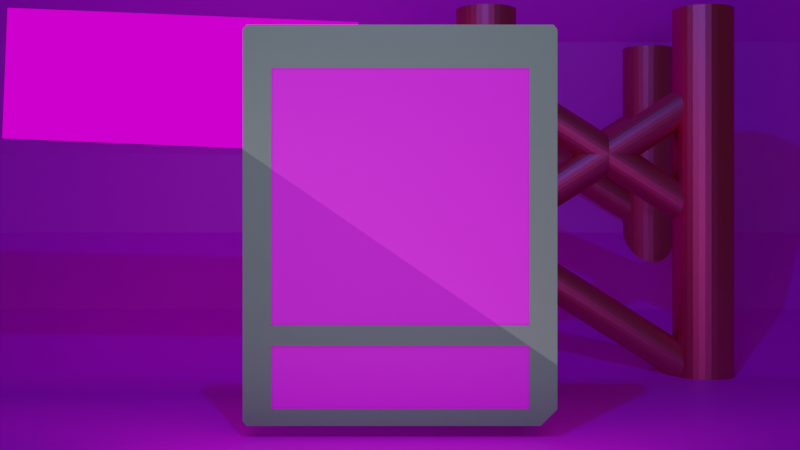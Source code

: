 # Source: carrd.blend  (saved by Blender 2.80.75; exported with 4.5.12 LTS)
import bpy
from mathutils import Matrix  # noqa: F401  (used for matrix-valued properties, if any)

bpy.ops.wm.read_factory_settings(use_empty=True)
scene = bpy.context.scene
scene.name = 'Scene'

# ---- collections
col_collection = bpy.data.collections.new('Collection'); scene.collection.children.link(col_collection)

# ---- images (referenced by path relative to the original .blend; pixels are not part of the script)
import os
ASSET_DIR = os.environ.get("B2B_ASSET_DIR", "")  # directory of the original .blend (textures are referenced by path, not embedded)
HERE = os.path.dirname(os.path.abspath(__file__))  # packed textures are extracted next to this script under _unpacked/

def load_image(name, relpath, width, height, colorspace="sRGB"):
    """Load a texture the original file referenced (path relative to the .blend, or extracted next to this script)."""
    p = next((c for c in (os.path.join(HERE, relpath), os.path.join(ASSET_DIR, relpath)) if relpath and os.path.exists(c)), "")
    if p:
        img = bpy.data.images.load(p, check_existing=True)
        img.name = name
    else:  # same state as the original file: an image datablock whose file is absent (Cycles renders it pink)
        img = bpy.data.images.new(name, width, height)
        img.source = "FILE"
        img.filepath = "//" + (relpath or name)
    img.colorspace_settings.name = colorspace
    return img
img_jasnake_p8_png = load_image('jasnake.p8.png', 'jasnake.p8.png', 1024, 1024, 'sRGB')

# ---- materials (node trees are filled in below, after node groups)
mat_material = bpy.data.materials.new('Material')
mat_material.alpha_threshold = 0.0
mat_material.diffuse_color = (0.2462, 0.2462, 0.2462, 1.0)
mat_material.line_color = (0.0, 0.0, 0.0, 1.0)
mat_cover = bpy.data.materials.new('cover')
mat_material_002 = bpy.data.materials.new('Material.002')
mat_material_003 = bpy.data.materials.new('Material.003')
mat_material_004 = bpy.data.materials.new('Material.004')
mat_material_005 = bpy.data.materials.new('Material.005')
mat_material_006 = bpy.data.materials.new('Material.006')
mat_material_007 = bpy.data.materials.new('Material.007')
mat_material_009 = bpy.data.materials.new('Material.009')
mat_material_014 = bpy.data.materials.new('Material.014')
mat_material_013 = bpy.data.materials.new('Material.013')
mat_material_012 = bpy.data.materials.new('Material.012')
mat_material_011 = bpy.data.materials.new('Material.011')
mat_material_010 = bpy.data.materials.new('Material.010')

# ---- material node trees
mat_material.use_nodes = True; mat_material.node_tree.nodes.clear()
_N = mat_material.node_tree.nodes; _L = mat_material.node_tree.links
n0 = _N.new('ShaderNodeOutputMaterial'); n0.name = 'Material Output'; n0.location = (300, 300)
n1 = _N.new('ShaderNodeBsdfPrincipled'); n1.name = 'Principled BSDF'; n1.location = (10, 300)
n1.distribution = 'GGX'
n1.subsurface_method = 'BURLEY'
n1.inputs[0].default_value = (0.1473, 0.1473, 0.1473, 1.0)
n1.inputs[2].default_value = 0.4
n1.inputs[3].default_value = 1.45
n1.inputs[27].default_value = (0.0, 0.0, 0.0, 1.0)
n1.inputs[28].default_value = 1.0
_L.new(n1.outputs[0], n0.inputs[0])
n0.is_active_output = True
mat_cover.use_nodes = True; mat_cover.node_tree.nodes.clear()
_N = mat_cover.node_tree.nodes; _L = mat_cover.node_tree.links
n0 = _N.new('ShaderNodeOutputMaterial'); n0.name = 'Material Output'; n0.location = (300, 300)
n1 = _N.new('ShaderNodeBsdfPrincipled'); n1.name = 'Principled BSDF'; n1.location = (10, 300)
n1.distribution = 'GGX'
n1.subsurface_method = 'BURLEY'
n1.inputs[3].default_value = 1.45
n1.inputs[27].default_value = (0.0, 0.0, 0.0, 1.0)
n1.inputs[28].default_value = 1.0
n2 = _N.new('ShaderNodeTexImage'); n2.name = 'Image Texture'; n2.location = (-280, 260)
n2.image = img_jasnake_p8_png
_L.new(n1.outputs[0], n0.inputs[0])
_L.new(n2.outputs[0], n1.inputs[0])
n0.is_active_output = True
mat_material_002.use_nodes = True; mat_material_002.node_tree.nodes.clear()
_N = mat_material_002.node_tree.nodes; _L = mat_material_002.node_tree.links
n0 = _N.new('ShaderNodeOutputMaterial'); n0.name = 'Material Output'; n0.location = (300, 300)
n1 = _N.new('ShaderNodeEmission'); n1.name = 'Emission'; n1.location = (10, 300)
n2 = _N.new('ShaderNodeTexImage'); n2.name = 'Image Texture'; n2.location = (-280, 260)
n2.image = img_jasnake_p8_png
_L.new(n1.outputs[0], n0.inputs[0])
_L.new(n2.outputs[0], n1.inputs[0])
n0.is_active_output = True
mat_material_003.use_nodes = True; mat_material_003.node_tree.nodes.clear()
_N = mat_material_003.node_tree.nodes; _L = mat_material_003.node_tree.links
n0 = _N.new('ShaderNodeOutputMaterial'); n0.name = 'Material Output'; n0.location = (300, 300)
n1 = _N.new('ShaderNodeBsdfPrincipled'); n1.name = 'Principled BSDF'; n1.location = (10, 300)
n1.distribution = 'GGX'
n1.subsurface_method = 'BURLEY'
n1.inputs[3].default_value = 1.45
n1.inputs[27].default_value = (0.0, 0.0, 0.0, 1.0)
n1.inputs[28].default_value = 1.0
_L.new(n1.outputs[0], n0.inputs[0])
n0.is_active_output = True
mat_material_004.use_nodes = True; mat_material_004.node_tree.nodes.clear()
_N = mat_material_004.node_tree.nodes; _L = mat_material_004.node_tree.links
n0 = _N.new('ShaderNodeOutputMaterial'); n0.name = 'Material Output'; n0.location = (300, 300)
n1 = _N.new('ShaderNodeBsdfAnisotropic'); n1.name = 'Glossy BSDF'; n1.location = (10, 300)
n1.distribution = 'BECKMANN'
n1.inputs[0].default_value = (0.8, 0.05849, 0.243, 1.0)
_L.new(n1.outputs[0], n0.inputs[0])
n0.is_active_output = True
mat_material_005.use_nodes = True; mat_material_005.node_tree.nodes.clear()
_N = mat_material_005.node_tree.nodes; _L = mat_material_005.node_tree.links
n0 = _N.new('ShaderNodeOutputMaterial'); n0.name = 'Material Output'; n0.location = (300, 300)
n1 = _N.new('ShaderNodeBsdfAnisotropic'); n1.name = 'Glossy BSDF'; n1.location = (10, 300)
n1.distribution = 'GGX'
n1.inputs[0].default_value = (0.8, 0.05849, 0.243, 1.0)
_L.new(n1.outputs[0], n0.inputs[0])
n0.is_active_output = True
mat_material_006.use_nodes = True; mat_material_006.node_tree.nodes.clear()
_N = mat_material_006.node_tree.nodes; _L = mat_material_006.node_tree.links
n0 = _N.new('ShaderNodeOutputMaterial'); n0.name = 'Material Output'; n0.location = (300, 300)
n1 = _N.new('ShaderNodeBsdfAnisotropic'); n1.name = 'Glossy BSDF'; n1.location = (10, 300)
n1.distribution = 'GGX'
n1.inputs[0].default_value = (0.8, 0.05849, 0.243, 1.0)
_L.new(n1.outputs[0], n0.inputs[0])
n0.is_active_output = True
mat_material_007.use_nodes = True; mat_material_007.node_tree.nodes.clear()
_N = mat_material_007.node_tree.nodes; _L = mat_material_007.node_tree.links
n0 = _N.new('ShaderNodeOutputMaterial'); n0.name = 'Material Output'; n0.location = (300, 300)
n1 = _N.new('ShaderNodeBsdfAnisotropic'); n1.name = 'Glossy BSDF'; n1.location = (10, 300)
n1.distribution = 'GGX'
n1.inputs[0].default_value = (0.8, 0.05849, 0.243, 1.0)
_L.new(n1.outputs[0], n0.inputs[0])
n0.is_active_output = True
mat_material_009.use_nodes = True; mat_material_009.node_tree.nodes.clear()
_N = mat_material_009.node_tree.nodes; _L = mat_material_009.node_tree.links
n0 = _N.new('ShaderNodeOutputMaterial'); n0.name = 'Material Output'; n0.location = (300, 300)
n1 = _N.new('ShaderNodeBsdfAnisotropic'); n1.name = 'Glossy BSDF'; n1.location = (10, 300)
n1.distribution = 'GGX'
n1.inputs[0].default_value = (0.8, 0.05849, 0.243, 1.0)
_L.new(n1.outputs[0], n0.inputs[0])
n0.is_active_output = True
mat_material_014.use_nodes = True; mat_material_014.node_tree.nodes.clear()
_N = mat_material_014.node_tree.nodes; _L = mat_material_014.node_tree.links
n0 = _N.new('ShaderNodeOutputMaterial'); n0.name = 'Material Output'; n0.location = (300, 300)
n1 = _N.new('ShaderNodeBsdfAnisotropic'); n1.name = 'Glossy BSDF'; n1.location = (10, 300)
n1.distribution = 'GGX'
n1.inputs[0].default_value = (0.8, 0.05849, 0.243, 1.0)
_L.new(n1.outputs[0], n0.inputs[0])
n0.is_active_output = True
mat_material_013.use_nodes = True; mat_material_013.node_tree.nodes.clear()
_N = mat_material_013.node_tree.nodes; _L = mat_material_013.node_tree.links
n0 = _N.new('ShaderNodeOutputMaterial'); n0.name = 'Material Output'; n0.location = (300, 300)
n1 = _N.new('ShaderNodeBsdfAnisotropic'); n1.name = 'Glossy BSDF'; n1.location = (10, 300)
n1.distribution = 'GGX'
n1.inputs[0].default_value = (0.8, 0.05849, 0.243, 1.0)
_L.new(n1.outputs[0], n0.inputs[0])
n0.is_active_output = True
mat_material_012.use_nodes = True; mat_material_012.node_tree.nodes.clear()
_N = mat_material_012.node_tree.nodes; _L = mat_material_012.node_tree.links
n0 = _N.new('ShaderNodeOutputMaterial'); n0.name = 'Material Output'; n0.location = (300, 300)
n1 = _N.new('ShaderNodeBsdfAnisotropic'); n1.name = 'Glossy BSDF'; n1.location = (10, 300)
n1.distribution = 'GGX'
n1.inputs[0].default_value = (0.8, 0.05849, 0.243, 1.0)
_L.new(n1.outputs[0], n0.inputs[0])
n0.is_active_output = True
mat_material_011.use_nodes = True; mat_material_011.node_tree.nodes.clear()
_N = mat_material_011.node_tree.nodes; _L = mat_material_011.node_tree.links
n0 = _N.new('ShaderNodeOutputMaterial'); n0.name = 'Material Output'; n0.location = (300, 300)
n1 = _N.new('ShaderNodeBsdfAnisotropic'); n1.name = 'Glossy BSDF'; n1.location = (10, 300)
n1.distribution = 'GGX'
n1.inputs[0].default_value = (0.8, 0.05849, 0.243, 1.0)
_L.new(n1.outputs[0], n0.inputs[0])
n0.is_active_output = True
mat_material_010.use_nodes = True; mat_material_010.node_tree.nodes.clear()
_N = mat_material_010.node_tree.nodes; _L = mat_material_010.node_tree.links
n0 = _N.new('ShaderNodeOutputMaterial'); n0.name = 'Material Output'; n0.location = (300, 300)
n1 = _N.new('ShaderNodeBsdfAnisotropic'); n1.name = 'Glossy BSDF'; n1.location = (10, 300)
n1.distribution = 'GGX'
n1.inputs[0].default_value = (0.8, 0.05849, 0.243, 1.0)
_L.new(n1.outputs[0], n0.inputs[0])
n0.is_active_output = True

# ---- world
world_world = bpy.data.worlds.new('World'); scene.world = world_world
world_world.use_nodes = True; world_world.node_tree.nodes.clear()
_N = world_world.node_tree.nodes; _L = world_world.node_tree.links
n0 = _N.new('ShaderNodeOutputWorld'); n0.name = 'World Output'; n0.location = (300, 300)
n1 = _N.new('ShaderNodeBackground'); n1.name = 'Background'; n1.location = (10, 300)
n1.inputs[0].default_value = (0.05088, 0.05088, 0.05088, 1.0)
_L.new(n1.outputs[0], n0.inputs[0])
n0.is_active_output = True
world_world.color = (0.05088, 0.05088, 0.05088)
world_world.use_sun_shadow = False
world_world.sun_shadow_jitter_overblur = 0.0

# ---- cameras
cam_camera = bpy.data.cameras.new('Camera')
cam_camera.clip_end = 100.0
cam_camera.ortho_scale = 7.314

# ---- lights
light_light = bpy.data.lights.new('Light', 'POINT')
light_light.color = (0.03131, 0.5714, 1.0)
light_light.transmission_factor = 0.0
light_light.energy = 1000.0
light_light.shadow_soft_size = 0.1
light_light.shadow_maximum_resolution = 0.006
light_light.use_absolute_resolution = True
light_light_001 = bpy.data.lights.new('Light.001', 'POINT')
light_light_001.color = (0.23, 1.0, 0.4238)
light_light_001.transmission_factor = 0.0
light_light_001.energy = 1000.0
light_light_001.shadow_soft_size = 0.1
light_light_001.shadow_maximum_resolution = 0.006
light_light_001.use_absolute_resolution = True
light_light_002 = bpy.data.lights.new('Light.002', 'POINT')
light_light_002.color = (0.08017, 0.4838, 1.0)
light_light_002.transmission_factor = 0.0
light_light_002.energy = 1000.0
light_light_002.shadow_soft_size = 0.1
light_light_002.shadow_maximum_resolution = 0.006
light_light_002.use_absolute_resolution = True
light_area = bpy.data.lights.new('Area', 'AREA')
light_area.specular_factor = 0.6848
light_area.transmission_factor = 0.0
light_area.energy = 67.39
light_area.shadow_soft_size = 0.7658
light_area.shadow_maximum_resolution = 0.006
light_area.use_absolute_resolution = True
light_area.size = 0.7658
light_area.size_y = 1.0
light_area_001 = bpy.data.lights.new('Area.001', 'AREA')
light_area_001.specular_factor = 0.6848
light_area_001.transmission_factor = 0.0
light_area_001.energy = 67.39
light_area_001.shadow_soft_size = 0.7658
light_area_001.shadow_maximum_resolution = 0.006
light_area_001.use_absolute_resolution = True
light_area_001.size = 0.7658
light_area_001.size_y = 1.0

# ---- meshes
me_cube = bpy.data.meshes.new('Cube')
me_cube.from_pydata([(-0.8189, 1.0, -1.0), (-0.8189, -1.0, 1.0), (-0.8189, -1.0, -1.0), (-0.8189, 1.0, 1.0), (0.8228, -1.0, -1.0), (0.8228, 1.0, 1.0), (0.8228, 1.0, -1.0), (0.8228, -1.0, 1.0), (-1.0, 0.784, -1.0), (1.0, 0.784, 1.0), (-1.0, 0.784, 1.0), (1.0, 0.784, -1.0), (-0.8189, 0.784, -1.0), (-0.8189, 0.784, 1.0), (0.8228, 0.784, 1.0), (0.8228, 0.784, -1.0), (-1.0, -0.6001, -1.0), (1.0, -0.6001, 1.0), (-0.8189, -0.6001, -1.0), (-0.8189, -0.6001, 1.0), (0.8228, -0.6001, 1.0), (0.8228, -0.6001, -1.0), (-1.0, -0.6001, 1.0), (1.0, -0.6001, -1.0), (-1.0, -0.917, -1.0), (1.0, -0.917, 1.0), (-0.8189, -0.917, -1.0), (-0.8189, -0.917, 1.0), (0.8228, -0.917, 1.0), (0.8228, -0.917, -1.0), (-1.0, -0.917, 1.0), (1.0, -0.917, -1.0), (0.8927, -1.0, 1.0), (1.0, -0.917, 1.0), (1.0, -0.917, -1.0), (0.8927, -1.0, -1.0), (-1.0, -0.4998, 1.0), (1.0, -0.4998, -1.0), (-1.0, -0.4998, -1.0), (1.0, -0.4998, 1.0), (-0.8189, -0.4998, -1.0), (-0.8189, -0.4998, 1.0), (0.8228, -0.4998, 1.0), (0.8228, -0.4998, -1.0), (-0.8189, 0.784, 0.8839), (0.8228, 0.784, 0.8839), (-0.8189, -0.6001, 0.8839), (0.8228, -0.6001, 0.8839), (-0.8189, -0.917, 0.8839), (0.8228, -0.917, 0.8839), (-0.8189, -0.4998, 0.8839), (0.8228, -0.4998, 0.8839), (-0.9601, -1.0, -0.5595), (-0.9601, -1.0, 0.5595), (-0.8588, -1.0, 0.5595), (-0.8588, -1.0, -0.5595), (-0.9601, -0.973, -0.5595), (-0.9601, -0.973, 0.5595), (-0.8588, -0.973, 0.5595), (-0.8588, -0.973, -0.5595), (0.8228, -1.0, 0.6361), (-0.8189, -1.0, 0.6361), (-0.8189, -1.0, -0.6361), (0.8228, -1.0, -0.6361), (0.8228, -0.9507, 0.6361), (-0.8189, -0.9507, 0.6361), (-0.8189, -0.9507, -0.6361), (0.8228, -0.9507, -0.6361), (0.8228, -0.9186, 0.6361), (-0.8189, -0.9186, 0.6361), (-0.8189, -0.9186, -0.6361), (0.8228, -0.9186, -0.6361), (0.8228, -0.9186, 0.111), (-0.8189, -0.9186, 0.111), (-0.8189, -0.9186, -0.111), (0.8228, -0.9186, -0.111), (0.8228, -0.9821, 0.111), (-0.8189, -0.9821, 0.111), (-0.8189, -0.9821, -0.111), (0.8228, -0.9821, -0.111), (1.0, 0.9757, 1.0), (0.9757, 1.0, 1.0), (0.9757, 1.0, -1.0), (1.0, 0.9757, -1.0), (-0.9757, 1.0, 1.0), (-1.0, 0.9757, 1.0), (-1.0, 0.9757, -1.0), (-0.9757, 1.0, -1.0), (-1.0, -0.9757, 1.0), (-0.9757, -1.0, 0.7318), (-0.9757, -1.0, 1.0), (-0.9757, -1.0, -0.7318), (-1.0, -0.9757, -1.0), (-0.9757, -1.0, -1.0), (-0.8189, -0.4998, -0.8269), (-0.8189, -0.6001, -0.8269), (0.8228, -0.4998, -0.8269), (0.8228, -0.6001, -0.8269), (-0.8189, -0.917, -0.8269), (0.8228, -0.917, -0.8269), (-1.0, -0.8663, 1.0), (-1.0, -0.8135, 1.0), (-1.0, -0.7607, 1.0), (-1.0, -0.7079, 1.0), (-1.0, -0.6551, 1.0), (1.0, -0.8663, -1.0), (1.0, -0.8135, -1.0), (1.0, -0.7607, -1.0), (1.0, -0.7079, -1.0), (1.0, -0.6551, -1.0), (-1.0, -0.6551, -1.0), (-1.0, -0.7079, -1.0), (-1.0, -0.7607, -1.0), (-1.0, -0.8135, -1.0), (-1.0, -0.8663, -1.0), (1.0, -0.6551, 1.0), (1.0, -0.7079, 1.0), (1.0, -0.7607, 1.0), (1.0, -0.8135, 1.0), (1.0, -0.8663, 1.0), (-0.8189, -0.6551, -1.0), (-0.8189, -0.7079, -1.0), (-0.8189, -0.7607, -1.0), (-0.8189, -0.8135, -1.0), (-0.8189, -0.8663, -1.0), (-0.8189, -0.6551, 1.0), (-0.8189, -0.7079, 1.0), (-0.8189, -0.7607, 1.0), (-0.8189, -0.8135, 1.0), (-0.8189, -0.8663, 1.0), (0.8228, -0.6551, 1.0), (0.8228, -0.7079, 1.0), (0.8228, -0.7607, 1.0), (0.8228, -0.8135, 1.0), (0.8228, -0.8663, 1.0), (0.8228, -0.6551, -1.0), (0.8228, -0.7079, -1.0), (0.8228, -0.7607, -1.0), (0.8228, -0.8135, -1.0), (0.8228, -0.8663, -1.0), (-0.8189, -0.6551, 0.8839), (-0.8189, -0.7079, 0.8839), (-0.8189, -0.7607, 0.8839), (-0.8189, -0.8135, 0.8839), (-0.8189, -0.8663, 0.8839), (0.8228, -0.6551, 0.8839), (0.8228, -0.7079, 0.8839), (0.8228, -0.7607, 0.8839), (0.8228, -0.8135, 0.8839), (0.8228, -0.8663, 0.8839), (-0.8189, -0.6551, -0.8269), (-0.8189, -0.7079, -0.8269), (-0.8189, -0.7607, -0.8269), (-0.8189, -0.8135, -0.8269), (-0.8189, -0.8663, -0.8269), (0.8228, -0.6551, -0.8269), (0.8228, -0.7079, -0.8269), (0.8228, -0.7607, -0.8269), (0.8228, -0.8135, -0.8269), (0.8228, -0.8663, -0.8269), (-1.0, -0.8617, -0.9432), (-1.0, -0.9096, -0.9432), (-1.0, -0.9096, 0.9432), (-1.0, -0.8617, 0.9432), (-1.0, -0.8119, 0.9432), (-1.0, -0.7621, 0.9432), (-1.0, -0.7123, 0.9432), (-1.0, -0.6625, 0.9432), (-1.0, -0.6625, -0.9432), (-1.0, -0.7123, -0.9432), (-1.0, -0.7621, -0.9432), (-1.0, -0.8119, -0.9432), (-0.9902, -0.8617, -0.9432), (-0.9902, -0.9096, -0.9432), (-0.9902, -0.9096, 0.9432), (-0.9902, -0.8617, 0.9432), (-0.9902, -0.8119, 0.9432), (-0.9902, -0.7621, 0.9432), (-0.9902, -0.7123, 0.9432), (-0.9902, -0.6625, 0.9432), (-0.9902, -0.6625, -0.9432), (-0.9902, -0.7123, -0.9432), (-0.9902, -0.7621, -0.9432), (-0.9902, -0.8119, -0.9432)], [], [(92, 88, 30, 24), (24, 26, 2, 93, 92), (3, 84, 85, 10, 13), (25, 28, 7, 32, 33), (80, 81, 5, 14, 9), (8, 10, 85, 86), (91, 93, 2, 55, 52), (7, 1, 61, 60), (28, 27, 1, 7), (29, 31, 34, 35, 4), (31, 25, 33, 34), (0, 3, 5, 6), (26, 29, 4, 2), (0, 6, 15, 12), (6, 82, 83, 11, 15), (5, 3, 13, 14), (89, 91, 52, 53), (6, 5, 81, 82), (87, 84, 3, 0), (38, 36, 10, 8), (86, 87, 0, 12, 8), (110, 104, 22, 16), (139, 29, 99, 159), (39, 42, 20, 17), (42, 41, 19, 20), (38, 40, 18, 16), (37, 39, 17, 23), (43, 37, 23, 21), (41, 36, 22, 19), (1, 90, 89, 53, 54), (29, 26, 98, 99), (119, 134, 28, 25), (20, 19, 46, 47), (114, 124, 26, 24), (105, 119, 25, 31), (139, 105, 31, 29), (129, 100, 30, 27), (32, 35, 34, 33), (35, 32, 7, 4), (13, 10, 36, 41), (15, 11, 37, 43), (11, 9, 39, 37), (8, 12, 40, 38), (13, 41, 50, 44), (9, 14, 42, 39), (12, 15, 43, 40), (16, 22, 36, 38), (149, 144, 48, 49), (45, 44, 50, 51), (130, 20, 47, 145), (41, 42, 51, 50), (14, 13, 44, 45), (42, 14, 45, 51), (129, 27, 48, 144), (27, 28, 49, 48), (52, 55, 59, 56), (27, 30, 88, 90, 1), (2, 1, 54, 55), (59, 58, 57, 56), (53, 52, 56, 57), (55, 54, 58, 59), (54, 53, 57, 58), (61, 62, 66, 65), (4, 7, 60, 63), (2, 4, 63, 62), (1, 2, 62, 61), (66, 67, 71, 70), (62, 63, 67, 66), (60, 61, 65, 64), (63, 60, 64, 67), (71, 68, 72, 75), (64, 65, 69, 68), (67, 64, 68, 71), (65, 66, 70, 69), (74, 75, 79, 78), (69, 70, 74, 73), (70, 71, 75, 74), (68, 69, 73, 72), (79, 76, 77, 78), (72, 73, 77, 76), (75, 72, 76, 79), (73, 74, 78, 77), (88, 89, 90), (91, 92, 93), (80, 83, 82, 81), (91, 89, 88, 92), (84, 87, 86, 85), (83, 80, 9, 11), (94, 96, 97, 95), (154, 159, 99, 98), (40, 43, 96, 94), (18, 40, 94, 95), (120, 18, 95, 150), (43, 21, 97, 96), (26, 124, 154, 98), (124, 123, 153, 154), (123, 122, 152, 153), (122, 121, 151, 152), (121, 120, 150, 151), (95, 97, 155, 150), (150, 155, 156, 151), (151, 156, 157, 152), (152, 157, 158, 153), (153, 158, 159, 154), (19, 125, 140, 46), (125, 126, 141, 140), (126, 127, 142, 141), (127, 128, 143, 142), (128, 129, 144, 143), (28, 134, 149, 49), (134, 133, 148, 149), (133, 132, 147, 148), (132, 131, 146, 147), (131, 130, 145, 146), (47, 46, 140, 145), (145, 140, 141, 146), (146, 141, 142, 147), (147, 142, 143, 148), (148, 143, 144, 149), (19, 22, 104, 125), (125, 104, 103, 126), (126, 103, 102, 127), (127, 102, 101, 128), (128, 101, 100, 129), (21, 23, 109, 135), (135, 109, 108, 136), (136, 108, 107, 137), (137, 107, 106, 138), (138, 106, 105, 139), (23, 17, 115, 109), (109, 115, 116, 108), (108, 116, 117, 107), (107, 117, 118, 106), (106, 118, 119, 105), (16, 18, 120, 110), (110, 120, 121, 111), (111, 121, 122, 112), (112, 122, 123, 113), (113, 123, 124, 114), (17, 20, 130, 115), (115, 130, 131, 116), (116, 131, 132, 117), (117, 132, 133, 118), (118, 133, 134, 119), (21, 135, 155, 97), (135, 136, 156, 155), (136, 137, 157, 156), (137, 138, 158, 157), (138, 139, 159, 158), (24, 30, 162, 161), (114, 100, 101, 113), (101, 102, 165, 164), (112, 102, 103, 111), (102, 112, 170, 165), (161, 162, 174, 173), (167, 168, 180, 179), (166, 167, 179, 178), (111, 103, 166, 169), (100, 114, 160, 163), (112, 113, 171, 170), (114, 24, 161, 160), (104, 110, 168, 167), (30, 100, 163, 162), (113, 101, 164, 171), (103, 104, 167, 166), (110, 111, 169, 168), (173, 174, 175, 172), (183, 176, 177, 182), (181, 178, 179, 180), (171, 164, 176, 183), (168, 169, 181, 180), (162, 163, 175, 174), (165, 170, 182, 177), (170, 171, 183, 182), (164, 165, 177, 176), (169, 166, 178, 181), (160, 161, 173, 172), (163, 160, 172, 175)])
me_cube.polygons.foreach_set('material_index', [0, 0, 0, 0, 0, 0, 0, 0, 0, 0, 0, 0, 0, 0, 0, 0, 0, 0, 0, 0, 0, 0, 0, 0, 0, 0, 0, 0, 0, 0, 0, 0, 0, 0, 0, 0, 0, 0, 0, 0, 0, 0, 0, 0, 0, 0, 0, 1, 1, 0, 0, 0, 0, 0, 0, 0, 0, 0, 0, 0, 0, 0, 0, 0, 0, 0, 0, 0, 0, 0, 0, 0, 0, 0, 0, 0, 0, 0, 0, 0, 0, 0, 0, 0, 0, 0, 0, 0, 0, 0, 0, 0, 0, 0, 0, 0, 0, 0, 0, 0, 0, 0, 0, 0, 0, 0, 0, 0, 0, 0, 0, 0, 0, 0, 1, 1, 1, 1, 1, 0, 0, 0, 0, 0, 0, 0, 0, 0, 0, 0, 0, 0, 0, 0, 0, 0, 0, 0, 0, 0, 0, 0, 0, 0, 0, 0, 0, 0, 0, 0, 0, 0, 0, 0, 0, 0, 0, 0, 0, 0, 0, 0, 0, 0, 0, 0, 0, 0, 0, 0, 0, 0, 0, 0, 0, 0, 0, 0])
_uv = me_cube.uv_layers.new(name='UVMap')
_uv.uv.foreach_set('vector', [0.9778, 0.3398, 0.9778, 0.0, 0.9877, 0.0, 0.9877, 0.3398, 0.3241, 0.6795, 0.3241, 0.6488, 0.3381, 0.6488, 0.3381, 0.6754, 0.334, 0.6795, 0.6457, 0.0, 0.6722, 0.0, 0.6763, 0.004126, 0.6763, 0.0367, 0.6457, 0.0367, 0.3381, 0.3257, 0.3681, 0.3257, 0.3681, 0.3398, 0.3563, 0.3398, 0.3381, 0.3257, 0.3381, 0.004126, 0.3422, 2.025e-08, 0.3681, 2.025e-08, 0.3681, 0.0367, 0.3381, 0.0367, 0.9111, 0.6795, 0.9111, 0.3398, 0.9435, 0.3398, 0.9435, 0.6795, 1.0, 0.634, 1.0, 0.6795, 0.9735, 0.6795, 0.9802, 0.6047, 0.9974, 0.6047, 0.2481, 0.9584, 0.2481, 0.6795, 0.3096, 0.6795, 0.3096, 0.9584, 0.3681, 0.3257, 0.6457, 0.3257, 0.6457, 0.3398, 0.3681, 0.3398, 0.3241, 0.3699, 0.3241, 0.3398, 0.3241, 0.3398, 0.3381, 0.358, 0.3381, 0.3699, 0.0, 0.0, 0.0, 0.0, 0.0, 0.0, 0.0, 0.0, 0.03062, 0.3398, 0.03062, 1.114e-07, 0.3082, 0.0, 0.3082, 0.3398, 0.3241, 0.6488, 0.3241, 0.3699, 0.3381, 0.3699, 0.3381, 0.6488, 0.0, 0.6488, 0.0, 0.3699, 0.03653, 0.3699, 0.03653, 0.6488, 0.0, 0.3699, 0.0, 0.3439, 0.004106, 0.3398, 0.03653, 0.3398, 0.03653, 0.3699, 0.3681, 2.025e-08, 0.6457, 0.0, 0.6457, 0.0367, 0.3681, 0.0367, 1.0, 0.3853, 1.0, 0.634, 0.9974, 0.6047, 0.9974, 0.4146, 0.3082, 0.3398, 0.3082, 0.0, 0.334, 0.0, 0.334, 0.3398, 0.004106, 0.3398, 0.004106, 1.215e-07, 0.03062, 1.114e-07, 0.03062, 0.3398, 0.6941, 0.6795, 0.6941, 0.3398, 0.9111, 0.3398, 0.9111, 0.6795, 0.004106, 0.6795, 0.0, 0.6754, 0.0, 0.6488, 0.03653, 0.6488, 0.03653, 0.6795, 0.6678, 0.6795, 0.6678, 0.3398, 0.6771, 0.3398, 0.6771, 0.6795, 0.8787, 0.7418, 0.8787, 0.7504, 0.8494, 0.7504, 0.8494, 0.7418, 0.3381, 0.2548, 0.3681, 0.2548, 0.3681, 0.2718, 0.3381, 0.2718, 0.3681, 0.2548, 0.6457, 0.2548, 0.6457, 0.2718, 0.3681, 0.2718, 0.2536, 0.6795, 0.2536, 0.6488, 0.2705, 0.6488, 0.2705, 0.6795, 0.4087, 0.3398, 0.4087, 0.6795, 0.3917, 0.6795, 0.3917, 0.3398, 0.2536, 0.3699, 0.2536, 0.3398, 0.2705, 0.3398, 0.2705, 0.3699, 0.6457, 0.2548, 0.6763, 0.2548, 0.6763, 0.2718, 0.6457, 0.2718, 0.9735, 0.3398, 1.0, 0.3398, 1.0, 0.3853, 0.9974, 0.4146, 0.9802, 0.4146, 0.4957, 0.6795, 0.4957, 0.9584, 0.4665, 0.9584, 0.4665, 0.6795, 0.3381, 0.317, 0.3681, 0.317, 0.3681, 0.3257, 0.3381, 0.3257, 0.3096, 0.9584, 0.3096, 0.6795, 0.3292, 0.6795, 0.3292, 0.9584, 0.3155, 0.6795, 0.3155, 0.6488, 0.3241, 0.6488, 0.3241, 0.6795, 0.3467, 0.3398, 0.3467, 0.6795, 0.3381, 0.6795, 0.3381, 0.3398, 0.3155, 0.3699, 0.3155, 0.3398, 0.3241, 0.3398, 0.3241, 0.3699, 0.6457, 0.317, 0.6763, 0.317, 0.6763, 0.3257, 0.6457, 0.3257, 0.9617, 0.3398, 0.9617, 0.6795, 0.9435, 0.6795, 0.9435, 0.3398, 0.9617, 0.6795, 0.9617, 0.3398, 0.9735, 0.3398, 0.9735, 0.6795, 0.6457, 0.0367, 0.6763, 0.0367, 0.6763, 0.2548, 0.6457, 0.2548, 0.03653, 0.3699, 0.03653, 0.3398, 0.2536, 0.3398, 0.2536, 0.3699, 0.6257, 0.3398, 0.6257, 0.6795, 0.4087, 0.6795, 0.4087, 0.3398, 0.03653, 0.6795, 0.03653, 0.6488, 0.2536, 0.6488, 0.2536, 0.6795, 0.5938, 0.6795, 0.5938, 0.8976, 0.5742, 0.8976, 0.5742, 0.6795, 0.3381, 0.0367, 0.3681, 0.0367, 0.3681, 0.2548, 0.3381, 0.2548, 0.03653, 0.6488, 0.03653, 0.3699, 0.2536, 0.3699, 0.2536, 0.6488, 0.6771, 0.6795, 0.6771, 0.3398, 0.6941, 0.3398, 0.6941, 0.6795, 0.902, 0.07568, 0.09385, 0.07568, 0.09385, 0.05192, 0.902, 0.05192, 0.9021, 0.8794, 0.1047, 0.8794, 0.1047, 0.2582, 0.9021, 0.2582, 0.6763, 0.2882, 0.6763, 0.2789, 0.6959, 0.2789, 0.6959, 0.2882, 0.535, 0.9584, 0.535, 0.6795, 0.5546, 0.6795, 0.5546, 0.9584, 0.4957, 0.9584, 0.4957, 0.6795, 0.5154, 0.6795, 0.5154, 0.9584, 0.5546, 0.8976, 0.5546, 0.6795, 0.5742, 0.6795, 0.5742, 0.8976, 0.7155, 0.3241, 0.7155, 0.3327, 0.6959, 0.3327, 0.6959, 0.3241, 0.5154, 0.9584, 0.5154, 0.6795, 0.535, 0.6795, 0.535, 0.9584, 0.7201, 0.3166, 0.7201, 0.3338, 0.7155, 0.3338, 0.7155, 0.3166, 0.6457, 0.3257, 0.6763, 0.3257, 0.6763, 0.3356, 0.6722, 0.3398, 0.6457, 0.3398, 0.9735, 0.6795, 0.9735, 0.3398, 0.9802, 0.4146, 0.9802, 0.6047, 0.6214, 0.8696, 0.6214, 0.6795, 0.6385, 0.6795, 0.6385, 0.8696, 0.8402, 0.8696, 0.8402, 0.6795, 0.8448, 0.6795, 0.8448, 0.8696, 0.8448, 0.8696, 0.8448, 0.6795, 0.8494, 0.6795, 0.8494, 0.8696, 0.7201, 0.3338, 0.7201, 0.3166, 0.7247, 0.3166, 0.7247, 0.3338, 0.916, 0.8957, 0.916, 0.6795, 0.9243, 0.6795, 0.9243, 0.8957, 0.0, 0.0, 0.0, 0.0, 0.0, 0.0, 0.0, 0.0, 0.3997, 0.6795, 0.3997, 0.9584, 0.3381, 0.9584, 0.3381, 0.6795, 0.0, 0.0, 0.0, 0.0, 0.0, 0.0, 0.0, 0.0, 0.6022, 0.9584, 0.6022, 0.6795, 0.6076, 0.6795, 0.6076, 0.9584, 0.5938, 0.9584, 0.5938, 0.6795, 0.6022, 0.6795, 0.6022, 0.9584, 0.6214, 0.6795, 0.6214, 0.9584, 0.613, 0.9584, 0.613, 0.6795, 0.9298, 0.8957, 0.9298, 0.6795, 0.9381, 0.6795, 0.9381, 0.8957, 0.6763, 0.3327, 0.6763, 0.1166, 0.6763, 0.2058, 0.6763, 0.2435, 0.613, 0.6795, 0.613, 0.9584, 0.6076, 0.9584, 0.6076, 0.6795, 0.9381, 0.8957, 0.9381, 0.6795, 0.9435, 0.6795, 0.9435, 0.8957, 0.9243, 0.8957, 0.9243, 0.6795, 0.9298, 0.6795, 0.9298, 0.8957, 0.9435, 0.9584, 0.9435, 0.6795, 0.9543, 0.6795, 0.9543, 0.9584, 0.6763, 0.1166, 0.6763, 0.3327, 0.6763, 0.2435, 0.6763, 0.2058, 0.08878, 0.6795, 0.08878, 0.9584, 2.015e-08, 0.9584, 0.0, 0.6795, 0.08878, 0.9584, 0.08878, 0.6795, 0.1776, 0.6795, 0.1776, 0.9584, 0.3997, 0.6795, 0.4372, 0.6795, 0.4372, 0.9584, 0.3997, 0.9584, 0.6492, 0.6795, 0.6492, 0.9584, 0.6385, 0.9584, 0.6385, 0.6795, 0.7263, 0.3166, 0.7263, 0.2789, 0.737, 0.2789, 0.737, 0.3166, 0.7263, 0.2789, 0.7263, 0.3166, 0.7155, 0.3166, 0.7155, 0.2789, 0.9778, 0.0, 0.9737, 0.04557, 0.9737, 0.0, 0.9737, 0.2942, 0.9778, 0.3398, 0.9737, 0.3398, 0.3381, 2.025e-08, 0.3381, 0.3398, 0.334, 0.3398, 0.334, 0.0, 0.9737, 0.2942, 0.9737, 0.04557, 0.9778, 0.0, 0.9778, 0.3398, 0.004106, 1.215e-07, 0.004106, 0.3398, 9.07e-08, 0.3398, 0.0, 1.114e-07, 0.6581, 0.3398, 0.6581, 0.6795, 0.6257, 0.6795, 0.6257, 0.3398, 0.1776, 0.9584, 0.1776, 0.6795, 0.1945, 0.6795, 0.1945, 0.9584, 0.2395, 0.9584, 0.2395, 0.6795, 0.2481, 0.6795, 0.2481, 0.9584, 0.4372, 0.9584, 0.4372, 0.6795, 0.4665, 0.6795, 0.4665, 0.9584, 0.9079, 0.7334, 0.9079, 0.7504, 0.8787, 0.7504, 0.8787, 0.7334, 0.9079, 0.724, 0.9079, 0.7334, 0.8787, 0.7334, 0.8787, 0.724, 0.8787, 0.6795, 0.8787, 0.6966, 0.8494, 0.6966, 0.8494, 0.6795, 0.9079, 0.6795, 0.9079, 0.6882, 0.8787, 0.6882, 0.8787, 0.6795, 0.9079, 0.6882, 0.9079, 0.6971, 0.8787, 0.6971, 0.8787, 0.6882, 0.9079, 0.6971, 0.9079, 0.7061, 0.8787, 0.7061, 0.8787, 0.6971, 0.9079, 0.7061, 0.9079, 0.7151, 0.8787, 0.7151, 0.8787, 0.7061, 0.9079, 0.7151, 0.9079, 0.724, 0.8787, 0.724, 0.8787, 0.7151, 0.1945, 0.9584, 0.1945, 0.6795, 0.2038, 0.6795, 0.2038, 0.9584, 0.2038, 0.9584, 0.2038, 0.6795, 0.2127, 0.6795, 0.2127, 0.9584, 0.2127, 0.9584, 0.2127, 0.6795, 0.2217, 0.6795, 0.2217, 0.9584, 0.2217, 0.9584, 0.2217, 0.6795, 0.2306, 0.6795, 0.2306, 0.9584, 0.2306, 0.9584, 0.2306, 0.6795, 0.2395, 0.6795, 0.2395, 0.9584, 0.7155, 0.2789, 0.7155, 0.2882, 0.6959, 0.2882, 0.6959, 0.2789, 0.7155, 0.2882, 0.7155, 0.2972, 0.6959, 0.2972, 0.6959, 0.2882, 0.7155, 0.2972, 0.7155, 0.3062, 0.6959, 0.3062, 0.6959, 0.2972, 0.7155, 0.3062, 0.7155, 0.3151, 0.6959, 0.3151, 0.6959, 0.3062, 0.7155, 0.3151, 0.7155, 0.3241, 0.6959, 0.3241, 0.6959, 0.3151, 0.6763, 0.3327, 0.6763, 0.3241, 0.6959, 0.3241, 0.6959, 0.3327, 0.6763, 0.3241, 0.6763, 0.3151, 0.6959, 0.3151, 0.6959, 0.3241, 0.6763, 0.3151, 0.6763, 0.3062, 0.6959, 0.3062, 0.6959, 0.3151, 0.6763, 0.3062, 0.6763, 0.2972, 0.6959, 0.2972, 0.6959, 0.3062, 0.6763, 0.2972, 0.6763, 0.2882, 0.6959, 0.2882, 0.6959, 0.2972, 0.902, 0.2004, 0.09385, 0.2004, 0.09385, 0.1746, 0.902, 0.1746, 0.902, 0.1746, 0.09385, 0.1746, 0.09385, 0.1499, 0.902, 0.1499, 0.902, 0.1499, 0.09385, 0.1499, 0.09385, 0.1252, 0.902, 0.1252, 0.902, 0.1252, 0.09385, 0.1252, 0.09385, 0.1004, 0.902, 0.1004, 0.902, 0.1004, 0.09385, 0.1004, 0.09385, 0.07568, 0.902, 0.07568, 0.6457, 0.2718, 0.6763, 0.2718, 0.6763, 0.2812, 0.6457, 0.2812, 0.6457, 0.2812, 0.6763, 0.2812, 0.6763, 0.2901, 0.6457, 0.2901, 0.6457, 0.2901, 0.6763, 0.2901, 0.6763, 0.2991, 0.6457, 0.2991, 0.6457, 0.2991, 0.6763, 0.2991, 0.6763, 0.3081, 0.6457, 0.3081, 0.6457, 0.3081, 0.6763, 0.3081, 0.6763, 0.317, 0.6457, 0.317, 0.2705, 0.3699, 0.2705, 0.3398, 0.2798, 0.3398, 0.2798, 0.3699, 0.2798, 0.3699, 0.2798, 0.3398, 0.2887, 0.3398, 0.2887, 0.3699, 0.2887, 0.3699, 0.2887, 0.3398, 0.2977, 0.3398, 0.2977, 0.3699, 0.2977, 0.3699, 0.2977, 0.3398, 0.3066, 0.3398, 0.3066, 0.3699, 0.3066, 0.3699, 0.3066, 0.3398, 0.3155, 0.3398, 0.3155, 0.3699, 0.3917, 0.3398, 0.3917, 0.6795, 0.3824, 0.6795, 0.3824, 0.3398, 0.3824, 0.3398, 0.3824, 0.6795, 0.3735, 0.6795, 0.3735, 0.3398, 0.3735, 0.3398, 0.3735, 0.6795, 0.3646, 0.6795, 0.3646, 0.3398, 0.3646, 0.3398, 0.3646, 0.6795, 0.3556, 0.6795, 0.3556, 0.3398, 0.3556, 0.3398, 0.3556, 0.6795, 0.3467, 0.6795, 0.3467, 0.3398, 0.2705, 0.6795, 0.2705, 0.6488, 0.2798, 0.6488, 0.2798, 0.6795, 0.2798, 0.6795, 0.2798, 0.6488, 0.2887, 0.6488, 0.2887, 0.6795, 0.2887, 0.6795, 0.2887, 0.6488, 0.2977, 0.6488, 0.2977, 0.6795, 0.2977, 0.6795, 0.2977, 0.6488, 0.3066, 0.6488, 0.3066, 0.6795, 0.3066, 0.6795, 0.3066, 0.6488, 0.3155, 0.6488, 0.3155, 0.6795, 0.3381, 0.2718, 0.3681, 0.2718, 0.3681, 0.2812, 0.3381, 0.2812, 0.3381, 0.2812, 0.3681, 0.2812, 0.3681, 0.2901, 0.3381, 0.2901, 0.3381, 0.2901, 0.3681, 0.2901, 0.3681, 0.2991, 0.3381, 0.2991, 0.3381, 0.2991, 0.3681, 0.2991, 0.3681, 0.3081, 0.3381, 0.3081, 0.3381, 0.3081, 0.3681, 0.3081, 0.3681, 0.317, 0.3381, 0.317, 0.8787, 0.6966, 0.8787, 0.7059, 0.8494, 0.7059, 0.8494, 0.6966, 0.8787, 0.7059, 0.8787, 0.7149, 0.8494, 0.7149, 0.8494, 0.7059, 0.8787, 0.7149, 0.8787, 0.7239, 0.8494, 0.7239, 0.8494, 0.7149, 0.8787, 0.7239, 0.8787, 0.7328, 0.8494, 0.7328, 0.8494, 0.7239, 0.8787, 0.7328, 0.8787, 0.7418, 0.8494, 0.7418, 0.8494, 0.7328, 0.9877, 0.3398, 0.9877, 0.0, 0.989, 0.009655, 0.989, 0.3301, 0.9737, 0.0, 0.9737, 0.3398, 0.9647, 0.3398, 0.9647, 0.0, 0.9647, 0.3398, 0.9558, 0.3398, 0.9561, 0.3301, 0.9645, 0.3301, 0.9558, 2.025e-08, 0.9558, 0.3398, 0.9469, 0.3398, 0.9469, 2.025e-08, 0.9558, 0.3398, 0.9558, 2.025e-08, 0.9561, 0.009655, 0.9561, 0.3301, 0.832, 1.0, 0.832, 0.6795, 0.8336, 0.6795, 0.8336, 1.0, 0.8369, 0.6795, 0.8369, 1.0, 0.8353, 1.0, 0.8353, 0.6795, 0.7263, 0.3251, 0.7263, 0.3166, 0.728, 0.3166, 0.728, 0.3251, 0.9986, 0.0, 0.9986, 0.3398, 0.9978, 0.3301, 0.9978, 0.009655, 0.9971, 0.3398, 0.9971, 0.0, 0.9978, 0.009655, 0.9978, 0.3301, 0.9558, 2.025e-08, 0.9647, 0.0, 0.9645, 0.009655, 0.9561, 0.009655, 0.9963, 0.3398, 0.9877, 0.3398, 0.989, 0.3301, 0.9971, 0.3301, 0.6678, 0.3398, 0.6678, 0.6795, 0.6666, 0.6699, 0.6666, 0.3494, 0.9877, 0.0, 0.9963, 0.0, 0.9971, 0.009655, 0.989, 0.009655, 0.9647, 0.0, 0.9647, 0.3398, 0.9645, 0.3301, 0.9645, 0.009655, 0.6589, 0.3398, 0.6678, 0.3398, 0.6666, 0.3494, 0.6581, 0.3494, 0.6678, 0.6795, 0.6589, 0.6795, 0.6581, 0.6699, 0.6666, 0.6699, 0.9079, 1.0, 0.9079, 0.6795, 0.916, 0.6795, 0.916, 1.0, 0.3376, 0.6795, 0.3376, 1.0, 0.3292, 1.0, 0.3292, 0.6795, 0.6577, 0.6795, 0.6577, 1.0, 0.6492, 1.0, 0.6492, 0.6795, 0.8336, 1.0, 0.8336, 0.6795, 0.8353, 0.6795, 0.8353, 1.0, 0.7263, 0.3335, 0.7263, 0.3251, 0.728, 0.3251, 0.728, 0.3335, 0.728, 0.3248, 0.728, 0.3166, 0.7296, 0.3166, 0.7296, 0.3248, 0.8386, 0.6795, 0.8386, 1.0, 0.8369, 1.0, 0.8369, 0.6795, 0.7247, 0.3335, 0.7247, 0.3251, 0.7263, 0.3251, 0.7263, 0.3335, 0.7247, 0.3251, 0.7247, 0.3166, 0.7263, 0.3166, 0.7263, 0.3251, 0.8303, 1.0, 0.8303, 0.6795, 0.832, 0.6795, 0.832, 1.0, 0.728, 0.3329, 0.728, 0.3248, 0.7296, 0.3248, 0.7296, 0.3329, 0.8402, 0.6795, 0.8402, 1.0, 0.8386, 1.0, 0.8386, 0.6795])
me_cube.materials.append(mat_material)
me_cube.materials.append(mat_cover)
me_cube.use_remesh_preserve_volume = False
me_cube.use_remesh_preserve_attributes = False
me_cube.use_mirror_vertex_groups = False
me_cube.update()
me_plane = bpy.data.meshes.new('Plane')
me_plane.from_pydata([(-1.0, -1.0, 0.0), (1.0, -1.0, 0.0), (-1.0, 1.0, 0.0), (1.0, 1.0, 0.0), (-0.9771, 1.596, 0.1789), (1.023, 1.596, 0.1789), (-0.9771, 1.864, 0.4673), (1.023, 1.864, 0.4673), (-0.9771, 1.905, 0.7865), (1.023, 1.905, 0.7865), (-0.9771, 1.884, 1.24), (1.023, 1.884, 1.24), (-0.9771, 1.678, 1.683), (1.023, 1.678, 1.683), (-0.9771, 1.205, 2.033), (1.023, 1.205, 2.033)], [], [(0, 1, 3, 2), (2, 3, 5, 4), (4, 5, 7, 6), (6, 7, 9, 8), (8, 9, 11, 10), (10, 11, 13, 12), (12, 13, 15, 14)])
_uv = me_plane.uv_layers.new(name='UVMap')
_uv.uv.foreach_set('vector', [0.0, 0.0, 1.0, 0.0, 1.0, 1.0, 0.0, 1.0, 0.0, 1.0, 1.0, 1.0, 1.0, 1.0, 0.0, 1.0, 0.0, 1.0, 1.0, 1.0, 1.0, 1.0, 0.0, 1.0, 0.0, 1.0, 1.0, 1.0, 1.0, 1.0, 0.0, 1.0, 0.0, 1.0, 1.0, 1.0, 1.0, 1.0, 0.0, 1.0, 0.0, 1.0, 1.0, 1.0, 1.0, 1.0, 0.0, 1.0, 0.0, 1.0, 1.0, 1.0, 1.0, 1.0, 0.0, 1.0])
me_plane.materials.append(mat_cover)
me_plane.use_remesh_preserve_volume = False
me_plane.use_remesh_preserve_attributes = False
me_plane.use_mirror_vertex_groups = False
me_plane.update()
me_plane_001 = bpy.data.meshes.new('Plane.001')
me_plane_001.from_pydata([(0.8889, 1.014, -1.44e-06), (-1.109, 0.984, -1.419e-06), (1.109, -0.984, 1.419e-06), (-0.8889, -1.014, 1.44e-06)], [], [(0, 1, 3, 2)])
_uv = me_plane_001.uv_layers.new(name='UVMap')
_uv.uv.foreach_set('vector', [0.7015, 0.6843, 0.7017, 0.8275, 0.2877, 0.8279, 0.2875, 0.6847])
me_plane_001.materials.append(mat_material_002)
me_plane_001.materials.append(mat_material_003)
me_plane_001.use_remesh_preserve_volume = False
me_plane_001.use_remesh_preserve_attributes = False
me_plane_001.use_mirror_vertex_groups = False
me_plane_001.update()
me_cylinder = bpy.data.meshes.new('Cylinder')
me_cylinder.from_pydata([(0.0, 1.0, -1.0), (0.0, 1.0, 1.0), (0.1951, 0.9808, -1.0), (0.1951, 0.9808, 1.0), (0.3827, 0.9239, -1.0), (0.3827, 0.9239, 1.0), (0.5556, 0.8315, -1.0), (0.5556, 0.8315, 1.0), (0.7071, 0.7071, -1.0), (0.7071, 0.7071, 1.0), (0.8315, 0.5556, -1.0), (0.8315, 0.5556, 1.0), (0.9239, 0.3827, -1.0), (0.9239, 0.3827, 1.0), (0.9808, 0.1951, -1.0), (0.9808, 0.1951, 1.0), (1.0, 7.55e-08, -1.0), (1.0, 7.55e-08, 1.0), (0.9808, -0.1951, -1.0), (0.9808, -0.1951, 1.0), (0.9239, -0.3827, -1.0), (0.9239, -0.3827, 1.0), (0.8315, -0.5556, -1.0), (0.8315, -0.5556, 1.0), (0.7071, -0.7071, -1.0), (0.7071, -0.7071, 1.0), (0.5556, -0.8315, -1.0), (0.5556, -0.8315, 1.0), (0.3827, -0.9239, -1.0), (0.3827, -0.9239, 1.0), (0.1951, -0.9808, -1.0), (0.1951, -0.9808, 1.0), (-3.258e-07, -1.0, -1.0), (-3.258e-07, -1.0, 1.0), (-0.1951, -0.9808, -1.0), (-0.1951, -0.9808, 1.0), (-0.3827, -0.9239, -1.0), (-0.3827, -0.9239, 1.0), (-0.5556, -0.8315, -1.0), (-0.5556, -0.8315, 1.0), (-0.7071, -0.7071, -1.0), (-0.7071, -0.7071, 1.0), (-0.8315, -0.5556, -1.0), (-0.8315, -0.5556, 1.0), (-0.9239, -0.3827, -1.0), (-0.9239, -0.3827, 1.0), (-0.9808, -0.1951, -1.0), (-0.9808, -0.1951, 1.0), (-1.0, 9.656e-07, -1.0), (-1.0, 9.656e-07, 1.0), (-0.9808, 0.1951, -1.0), (-0.9808, 0.1951, 1.0), (-0.9239, 0.3827, -1.0), (-0.9239, 0.3827, 1.0), (-0.8315, 0.5556, -1.0), (-0.8315, 0.5556, 1.0), (-0.7071, 0.7071, -1.0), (-0.7071, 0.7071, 1.0), (-0.5556, 0.8315, -1.0), (-0.5556, 0.8315, 1.0), (-0.3827, 0.9239, -1.0), (-0.3827, 0.9239, 1.0), (-0.1951, 0.9808, -1.0), (-0.1951, 0.9808, 1.0)], [], [(0, 1, 3, 2), (2, 3, 5, 4), (4, 5, 7, 6), (6, 7, 9, 8), (8, 9, 11, 10), (10, 11, 13, 12), (12, 13, 15, 14), (14, 15, 17, 16), (16, 17, 19, 18), (18, 19, 21, 20), (20, 21, 23, 22), (22, 23, 25, 24), (24, 25, 27, 26), (26, 27, 29, 28), (28, 29, 31, 30), (30, 31, 33, 32), (32, 33, 35, 34), (34, 35, 37, 36), (36, 37, 39, 38), (38, 39, 41, 40), (40, 41, 43, 42), (42, 43, 45, 44), (44, 45, 47, 46), (46, 47, 49, 48), (48, 49, 51, 50), (50, 51, 53, 52), (52, 53, 55, 54), (54, 55, 57, 56), (56, 57, 59, 58), (58, 59, 61, 60), (3, 1, 63, 61, 59, 57, 55, 53, 51, 49, 47, 45, 43, 41, 39, 37, 35, 33, 31, 29, 27, 25, 23, 21, 19, 17, 15, 13, 11, 9, 7, 5), (60, 61, 63, 62), (62, 63, 1, 0), (0, 2, 4, 6, 8, 10, 12, 14, 16, 18, 20, 22, 24, 26, 28, 30, 32, 34, 36, 38, 40, 42, 44, 46, 48, 50, 52, 54, 56, 58, 60, 62)])
_uv = me_cylinder.uv_layers.new(name='UVMap')
_uv.uv.foreach_set('vector', [1.0, 0.5, 1.0, 1.0, 0.9688, 1.0, 0.9688, 0.5, 0.9688, 0.5, 0.9688, 1.0, 0.9375, 1.0, 0.9375, 0.5, 0.9375, 0.5, 0.9375, 1.0, 0.9062, 1.0, 0.9062, 0.5, 0.9062, 0.5, 0.9062, 1.0, 0.875, 1.0, 0.875, 0.5, 0.875, 0.5, 0.875, 1.0, 0.8438, 1.0, 0.8438, 0.5, 0.8438, 0.5, 0.8438, 1.0, 0.8125, 1.0, 0.8125, 0.5, 0.8125, 0.5, 0.8125, 1.0, 0.7812, 1.0, 0.7812, 0.5, 0.7812, 0.5, 0.7812, 1.0, 0.75, 1.0, 0.75, 0.5, 0.75, 0.5, 0.75, 1.0, 0.7188, 1.0, 0.7188, 0.5, 0.7188, 0.5, 0.7188, 1.0, 0.6875, 1.0, 0.6875, 0.5, 0.6875, 0.5, 0.6875, 1.0, 0.6562, 1.0, 0.6562, 0.5, 0.6562, 0.5, 0.6562, 1.0, 0.625, 1.0, 0.625, 0.5, 0.625, 0.5, 0.625, 1.0, 0.5938, 1.0, 0.5938, 0.5, 0.5938, 0.5, 0.5938, 1.0, 0.5625, 1.0, 0.5625, 0.5, 0.5625, 0.5, 0.5625, 1.0, 0.5312, 1.0, 0.5312, 0.5, 0.5312, 0.5, 0.5312, 1.0, 0.5, 1.0, 0.5, 0.5, 0.5, 0.5, 0.5, 1.0, 0.4688, 1.0, 0.4688, 0.5, 0.4688, 0.5, 0.4688, 1.0, 0.4375, 1.0, 0.4375, 0.5, 0.4375, 0.5, 0.4375, 1.0, 0.4062, 1.0, 0.4062, 0.5, 0.4062, 0.5, 0.4062, 1.0, 0.375, 1.0, 0.375, 0.5, 0.375, 0.5, 0.375, 1.0, 0.3438, 1.0, 0.3438, 0.5, 0.3438, 0.5, 0.3438, 1.0, 0.3125, 1.0, 0.3125, 0.5, 0.3125, 0.5, 0.3125, 1.0, 0.2812, 1.0, 0.2812, 0.5, 0.2812, 0.5, 0.2812, 1.0, 0.25, 1.0, 0.25, 0.5, 0.25, 0.5, 0.25, 1.0, 0.2188, 1.0, 0.2188, 0.5, 0.2188, 0.5, 0.2188, 1.0, 0.1875, 1.0, 0.1875, 0.5, 0.1875, 0.5, 0.1875, 1.0, 0.1562, 1.0, 0.1562, 0.5, 0.1562, 0.5, 0.1562, 1.0, 0.125, 1.0, 0.125, 0.5, 0.125, 0.5, 0.125, 1.0, 0.09375, 1.0, 0.09375, 0.5, 0.09375, 0.5, 0.09375, 1.0, 0.0625, 1.0, 0.0625, 0.5, 0.2968, 0.4854, 0.25, 0.49, 0.2032, 0.4854, 0.1582, 0.4717, 0.1167, 0.4496, 0.08029, 0.4197, 0.05045, 0.3833, 0.02827, 0.3418, 0.01461, 0.2968, 0.01, 0.25, 0.01461, 0.2032, 0.02827, 0.1582, 0.05045, 0.1167, 0.08029, 0.08029, 0.1167, 0.05045, 0.1582, 0.02827, 0.2032, 0.01461, 0.25, 0.01, 0.2968, 0.01461, 0.3418, 0.02827, 0.3833, 0.05045, 0.4197, 0.08029, 0.4496, 0.1167, 0.4717, 0.1582, 0.4854, 0.2032, 0.49, 0.25, 0.4854, 0.2968, 0.4717, 0.3418, 0.4496, 0.3833, 0.4197, 0.4197, 0.3833, 0.4496, 0.3418, 0.4717, 0.0625, 0.5, 0.0625, 1.0, 0.03125, 1.0, 0.03125, 0.5, 0.03125, 0.5, 0.03125, 1.0, 0.0, 1.0, 0.0, 0.5, 0.75, 0.49, 0.7968, 0.4854, 0.8418, 0.4717, 0.8833, 0.4496, 0.9197, 0.4197, 0.9496, 0.3833, 0.9717, 0.3418, 0.9854, 0.2968, 0.99, 0.25, 0.9854, 0.2032, 0.9717, 0.1582, 0.9496, 0.1167, 0.9197, 0.08029, 0.8833, 0.05045, 0.8418, 0.02827, 0.7968, 0.01461, 0.75, 0.01, 0.7032, 0.01461, 0.6582, 0.02827, 0.6167, 0.05045, 0.5803, 0.08029, 0.5504, 0.1167, 0.5283, 0.1582, 0.5146, 0.2032, 0.51, 0.25, 0.5146, 0.2968, 0.5283, 0.3418, 0.5504, 0.3833, 0.5803, 0.4197, 0.6167, 0.4496, 0.6582, 0.4717, 0.7032, 0.4854])
me_cylinder.materials.append(mat_material_004)
me_cylinder.use_remesh_preserve_volume = False
me_cylinder.use_remesh_preserve_attributes = False
me_cylinder.use_mirror_vertex_groups = False
me_cylinder.update()
me_cylinder_001 = bpy.data.meshes.new('Cylinder.001')
me_cylinder_001.from_pydata([(0.0, 1.0, -1.0), (0.0, 1.0, 1.0), (0.1951, 0.9808, -1.0), (0.1951, 0.9808, 1.0), (0.3827, 0.9239, -1.0), (0.3827, 0.9239, 1.0), (0.5556, 0.8315, -1.0), (0.5556, 0.8315, 1.0), (0.7071, 0.7071, -1.0), (0.7071, 0.7071, 1.0), (0.8315, 0.5556, -1.0), (0.8315, 0.5556, 1.0), (0.9239, 0.3827, -1.0), (0.9239, 0.3827, 1.0), (0.9808, 0.1951, -1.0), (0.9808, 0.1951, 1.0), (1.0, 7.55e-08, -1.0), (1.0, 7.55e-08, 1.0), (0.9808, -0.1951, -1.0), (0.9808, -0.1951, 1.0), (0.9239, -0.3827, -1.0), (0.9239, -0.3827, 1.0), (0.8315, -0.5556, -1.0), (0.8315, -0.5556, 1.0), (0.7071, -0.7071, -1.0), (0.7071, -0.7071, 1.0), (0.5556, -0.8315, -1.0), (0.5556, -0.8315, 1.0), (0.3827, -0.9239, -1.0), (0.3827, -0.9239, 1.0), (0.1951, -0.9808, -1.0), (0.1951, -0.9808, 1.0), (-3.258e-07, -1.0, -1.0), (-3.258e-07, -1.0, 1.0), (-0.1951, -0.9808, -1.0), (-0.1951, -0.9808, 1.0), (-0.3827, -0.9239, -1.0), (-0.3827, -0.9239, 1.0), (-0.5556, -0.8315, -1.0), (-0.5556, -0.8315, 1.0), (-0.7071, -0.7071, -1.0), (-0.7071, -0.7071, 1.0), (-0.8315, -0.5556, -1.0), (-0.8315, -0.5556, 1.0), (-0.9239, -0.3827, -1.0), (-0.9239, -0.3827, 1.0), (-0.9808, -0.1951, -1.0), (-0.9808, -0.1951, 1.0), (-1.0, 9.656e-07, -1.0), (-1.0, 9.656e-07, 1.0), (-0.9808, 0.1951, -1.0), (-0.9808, 0.1951, 1.0), (-0.9239, 0.3827, -1.0), (-0.9239, 0.3827, 1.0), (-0.8315, 0.5556, -1.0), (-0.8315, 0.5556, 1.0), (-0.7071, 0.7071, -1.0), (-0.7071, 0.7071, 1.0), (-0.5556, 0.8315, -1.0), (-0.5556, 0.8315, 1.0), (-0.3827, 0.9239, -1.0), (-0.3827, 0.9239, 1.0), (-0.1951, 0.9808, -1.0), (-0.1951, 0.9808, 1.0)], [], [(0, 1, 3, 2), (2, 3, 5, 4), (4, 5, 7, 6), (6, 7, 9, 8), (8, 9, 11, 10), (10, 11, 13, 12), (12, 13, 15, 14), (14, 15, 17, 16), (16, 17, 19, 18), (18, 19, 21, 20), (20, 21, 23, 22), (22, 23, 25, 24), (24, 25, 27, 26), (26, 27, 29, 28), (28, 29, 31, 30), (30, 31, 33, 32), (32, 33, 35, 34), (34, 35, 37, 36), (36, 37, 39, 38), (38, 39, 41, 40), (40, 41, 43, 42), (42, 43, 45, 44), (44, 45, 47, 46), (46, 47, 49, 48), (48, 49, 51, 50), (50, 51, 53, 52), (52, 53, 55, 54), (54, 55, 57, 56), (56, 57, 59, 58), (58, 59, 61, 60), (3, 1, 63, 61, 59, 57, 55, 53, 51, 49, 47, 45, 43, 41, 39, 37, 35, 33, 31, 29, 27, 25, 23, 21, 19, 17, 15, 13, 11, 9, 7, 5), (60, 61, 63, 62), (62, 63, 1, 0), (0, 2, 4, 6, 8, 10, 12, 14, 16, 18, 20, 22, 24, 26, 28, 30, 32, 34, 36, 38, 40, 42, 44, 46, 48, 50, 52, 54, 56, 58, 60, 62)])
_uv = me_cylinder_001.uv_layers.new(name='UVMap')
_uv.uv.foreach_set('vector', [1.0, 0.5, 1.0, 1.0, 0.9688, 1.0, 0.9688, 0.5, 0.9688, 0.5, 0.9688, 1.0, 0.9375, 1.0, 0.9375, 0.5, 0.9375, 0.5, 0.9375, 1.0, 0.9062, 1.0, 0.9062, 0.5, 0.9062, 0.5, 0.9062, 1.0, 0.875, 1.0, 0.875, 0.5, 0.875, 0.5, 0.875, 1.0, 0.8438, 1.0, 0.8438, 0.5, 0.8438, 0.5, 0.8438, 1.0, 0.8125, 1.0, 0.8125, 0.5, 0.8125, 0.5, 0.8125, 1.0, 0.7812, 1.0, 0.7812, 0.5, 0.7812, 0.5, 0.7812, 1.0, 0.75, 1.0, 0.75, 0.5, 0.75, 0.5, 0.75, 1.0, 0.7188, 1.0, 0.7188, 0.5, 0.7188, 0.5, 0.7188, 1.0, 0.6875, 1.0, 0.6875, 0.5, 0.6875, 0.5, 0.6875, 1.0, 0.6562, 1.0, 0.6562, 0.5, 0.6562, 0.5, 0.6562, 1.0, 0.625, 1.0, 0.625, 0.5, 0.625, 0.5, 0.625, 1.0, 0.5938, 1.0, 0.5938, 0.5, 0.5938, 0.5, 0.5938, 1.0, 0.5625, 1.0, 0.5625, 0.5, 0.5625, 0.5, 0.5625, 1.0, 0.5312, 1.0, 0.5312, 0.5, 0.5312, 0.5, 0.5312, 1.0, 0.5, 1.0, 0.5, 0.5, 0.5, 0.5, 0.5, 1.0, 0.4688, 1.0, 0.4688, 0.5, 0.4688, 0.5, 0.4688, 1.0, 0.4375, 1.0, 0.4375, 0.5, 0.4375, 0.5, 0.4375, 1.0, 0.4062, 1.0, 0.4062, 0.5, 0.4062, 0.5, 0.4062, 1.0, 0.375, 1.0, 0.375, 0.5, 0.375, 0.5, 0.375, 1.0, 0.3438, 1.0, 0.3438, 0.5, 0.3438, 0.5, 0.3438, 1.0, 0.3125, 1.0, 0.3125, 0.5, 0.3125, 0.5, 0.3125, 1.0, 0.2812, 1.0, 0.2812, 0.5, 0.2812, 0.5, 0.2812, 1.0, 0.25, 1.0, 0.25, 0.5, 0.25, 0.5, 0.25, 1.0, 0.2188, 1.0, 0.2188, 0.5, 0.2188, 0.5, 0.2188, 1.0, 0.1875, 1.0, 0.1875, 0.5, 0.1875, 0.5, 0.1875, 1.0, 0.1562, 1.0, 0.1562, 0.5, 0.1562, 0.5, 0.1562, 1.0, 0.125, 1.0, 0.125, 0.5, 0.125, 0.5, 0.125, 1.0, 0.09375, 1.0, 0.09375, 0.5, 0.09375, 0.5, 0.09375, 1.0, 0.0625, 1.0, 0.0625, 0.5, 0.2968, 0.4854, 0.25, 0.49, 0.2032, 0.4854, 0.1582, 0.4717, 0.1167, 0.4496, 0.08029, 0.4197, 0.05045, 0.3833, 0.02827, 0.3418, 0.01461, 0.2968, 0.01, 0.25, 0.01461, 0.2032, 0.02827, 0.1582, 0.05045, 0.1167, 0.08029, 0.08029, 0.1167, 0.05045, 0.1582, 0.02827, 0.2032, 0.01461, 0.25, 0.01, 0.2968, 0.01461, 0.3418, 0.02827, 0.3833, 0.05045, 0.4197, 0.08029, 0.4496, 0.1167, 0.4717, 0.1582, 0.4854, 0.2032, 0.49, 0.25, 0.4854, 0.2968, 0.4717, 0.3418, 0.4496, 0.3833, 0.4197, 0.4197, 0.3833, 0.4496, 0.3418, 0.4717, 0.0625, 0.5, 0.0625, 1.0, 0.03125, 1.0, 0.03125, 0.5, 0.03125, 0.5, 0.03125, 1.0, 0.0, 1.0, 0.0, 0.5, 0.75, 0.49, 0.7968, 0.4854, 0.8418, 0.4717, 0.8833, 0.4496, 0.9197, 0.4197, 0.9496, 0.3833, 0.9717, 0.3418, 0.9854, 0.2968, 0.99, 0.25, 0.9854, 0.2032, 0.9717, 0.1582, 0.9496, 0.1167, 0.9197, 0.08029, 0.8833, 0.05045, 0.8418, 0.02827, 0.7968, 0.01461, 0.75, 0.01, 0.7032, 0.01461, 0.6582, 0.02827, 0.6167, 0.05045, 0.5803, 0.08029, 0.5504, 0.1167, 0.5283, 0.1582, 0.5146, 0.2032, 0.51, 0.25, 0.5146, 0.2968, 0.5283, 0.3418, 0.5504, 0.3833, 0.5803, 0.4197, 0.6167, 0.4496, 0.6582, 0.4717, 0.7032, 0.4854])
me_cylinder_001.materials.append(mat_material_005)
me_cylinder_001.use_remesh_preserve_volume = False
me_cylinder_001.use_remesh_preserve_attributes = False
me_cylinder_001.use_mirror_vertex_groups = False
me_cylinder_001.update()
me_cylinder_002 = bpy.data.meshes.new('Cylinder.002')
me_cylinder_002.from_pydata([(0.0, 1.0, -1.0), (0.0, 1.0, 1.0), (0.1951, 0.9808, -1.0), (0.1951, 0.9808, 1.0), (0.3827, 0.9239, -1.0), (0.3827, 0.9239, 1.0), (0.5556, 0.8315, -1.0), (0.5556, 0.8315, 1.0), (0.7071, 0.7071, -1.0), (0.7071, 0.7071, 1.0), (0.8315, 0.5556, -1.0), (0.8315, 0.5556, 1.0), (0.9239, 0.3827, -1.0), (0.9239, 0.3827, 1.0), (0.9808, 0.1951, -1.0), (0.9808, 0.1951, 1.0), (1.0, 7.55e-08, -1.0), (1.0, 7.55e-08, 1.0), (0.9808, -0.1951, -1.0), (0.9808, -0.1951, 1.0), (0.9239, -0.3827, -1.0), (0.9239, -0.3827, 1.0), (0.8315, -0.5556, -1.0), (0.8315, -0.5556, 1.0), (0.7071, -0.7071, -1.0), (0.7071, -0.7071, 1.0), (0.5556, -0.8315, -1.0), (0.5556, -0.8315, 1.0), (0.3827, -0.9239, -1.0), (0.3827, -0.9239, 1.0), (0.1951, -0.9808, -1.0), (0.1951, -0.9808, 1.0), (-3.258e-07, -1.0, -1.0), (-3.258e-07, -1.0, 1.0), (-0.1951, -0.9808, -1.0), (-0.1951, -0.9808, 1.0), (-0.3827, -0.9239, -1.0), (-0.3827, -0.9239, 1.0), (-0.5556, -0.8315, -1.0), (-0.5556, -0.8315, 1.0), (-0.7071, -0.7071, -1.0), (-0.7071, -0.7071, 1.0), (-0.8315, -0.5556, -1.0), (-0.8315, -0.5556, 1.0), (-0.9239, -0.3827, -1.0), (-0.9239, -0.3827, 1.0), (-0.9808, -0.1951, -1.0), (-0.9808, -0.1951, 1.0), (-1.0, 9.656e-07, -1.0), (-1.0, 9.656e-07, 1.0), (-0.9808, 0.1951, -1.0), (-0.9808, 0.1951, 1.0), (-0.9239, 0.3827, -1.0), (-0.9239, 0.3827, 1.0), (-0.8315, 0.5556, -1.0), (-0.8315, 0.5556, 1.0), (-0.7071, 0.7071, -1.0), (-0.7071, 0.7071, 1.0), (-0.5556, 0.8315, -1.0), (-0.5556, 0.8315, 1.0), (-0.3827, 0.9239, -1.0), (-0.3827, 0.9239, 1.0), (-0.1951, 0.9808, -1.0), (-0.1951, 0.9808, 1.0)], [], [(0, 1, 3, 2), (2, 3, 5, 4), (4, 5, 7, 6), (6, 7, 9, 8), (8, 9, 11, 10), (10, 11, 13, 12), (12, 13, 15, 14), (14, 15, 17, 16), (16, 17, 19, 18), (18, 19, 21, 20), (20, 21, 23, 22), (22, 23, 25, 24), (24, 25, 27, 26), (26, 27, 29, 28), (28, 29, 31, 30), (30, 31, 33, 32), (32, 33, 35, 34), (34, 35, 37, 36), (36, 37, 39, 38), (38, 39, 41, 40), (40, 41, 43, 42), (42, 43, 45, 44), (44, 45, 47, 46), (46, 47, 49, 48), (48, 49, 51, 50), (50, 51, 53, 52), (52, 53, 55, 54), (54, 55, 57, 56), (56, 57, 59, 58), (58, 59, 61, 60), (3, 1, 63, 61, 59, 57, 55, 53, 51, 49, 47, 45, 43, 41, 39, 37, 35, 33, 31, 29, 27, 25, 23, 21, 19, 17, 15, 13, 11, 9, 7, 5), (60, 61, 63, 62), (62, 63, 1, 0), (0, 2, 4, 6, 8, 10, 12, 14, 16, 18, 20, 22, 24, 26, 28, 30, 32, 34, 36, 38, 40, 42, 44, 46, 48, 50, 52, 54, 56, 58, 60, 62)])
_uv = me_cylinder_002.uv_layers.new(name='UVMap')
_uv.uv.foreach_set('vector', [1.0, 0.5, 1.0, 1.0, 0.9688, 1.0, 0.9688, 0.5, 0.9688, 0.5, 0.9688, 1.0, 0.9375, 1.0, 0.9375, 0.5, 0.9375, 0.5, 0.9375, 1.0, 0.9062, 1.0, 0.9062, 0.5, 0.9062, 0.5, 0.9062, 1.0, 0.875, 1.0, 0.875, 0.5, 0.875, 0.5, 0.875, 1.0, 0.8438, 1.0, 0.8438, 0.5, 0.8438, 0.5, 0.8438, 1.0, 0.8125, 1.0, 0.8125, 0.5, 0.8125, 0.5, 0.8125, 1.0, 0.7812, 1.0, 0.7812, 0.5, 0.7812, 0.5, 0.7812, 1.0, 0.75, 1.0, 0.75, 0.5, 0.75, 0.5, 0.75, 1.0, 0.7188, 1.0, 0.7188, 0.5, 0.7188, 0.5, 0.7188, 1.0, 0.6875, 1.0, 0.6875, 0.5, 0.6875, 0.5, 0.6875, 1.0, 0.6562, 1.0, 0.6562, 0.5, 0.6562, 0.5, 0.6562, 1.0, 0.625, 1.0, 0.625, 0.5, 0.625, 0.5, 0.625, 1.0, 0.5938, 1.0, 0.5938, 0.5, 0.5938, 0.5, 0.5938, 1.0, 0.5625, 1.0, 0.5625, 0.5, 0.5625, 0.5, 0.5625, 1.0, 0.5312, 1.0, 0.5312, 0.5, 0.5312, 0.5, 0.5312, 1.0, 0.5, 1.0, 0.5, 0.5, 0.5, 0.5, 0.5, 1.0, 0.4688, 1.0, 0.4688, 0.5, 0.4688, 0.5, 0.4688, 1.0, 0.4375, 1.0, 0.4375, 0.5, 0.4375, 0.5, 0.4375, 1.0, 0.4062, 1.0, 0.4062, 0.5, 0.4062, 0.5, 0.4062, 1.0, 0.375, 1.0, 0.375, 0.5, 0.375, 0.5, 0.375, 1.0, 0.3438, 1.0, 0.3438, 0.5, 0.3438, 0.5, 0.3438, 1.0, 0.3125, 1.0, 0.3125, 0.5, 0.3125, 0.5, 0.3125, 1.0, 0.2812, 1.0, 0.2812, 0.5, 0.2812, 0.5, 0.2812, 1.0, 0.25, 1.0, 0.25, 0.5, 0.25, 0.5, 0.25, 1.0, 0.2188, 1.0, 0.2188, 0.5, 0.2188, 0.5, 0.2188, 1.0, 0.1875, 1.0, 0.1875, 0.5, 0.1875, 0.5, 0.1875, 1.0, 0.1562, 1.0, 0.1562, 0.5, 0.1562, 0.5, 0.1562, 1.0, 0.125, 1.0, 0.125, 0.5, 0.125, 0.5, 0.125, 1.0, 0.09375, 1.0, 0.09375, 0.5, 0.09375, 0.5, 0.09375, 1.0, 0.0625, 1.0, 0.0625, 0.5, 0.2968, 0.4854, 0.25, 0.49, 0.2032, 0.4854, 0.1582, 0.4717, 0.1167, 0.4496, 0.08029, 0.4197, 0.05045, 0.3833, 0.02827, 0.3418, 0.01461, 0.2968, 0.01, 0.25, 0.01461, 0.2032, 0.02827, 0.1582, 0.05045, 0.1167, 0.08029, 0.08029, 0.1167, 0.05045, 0.1582, 0.02827, 0.2032, 0.01461, 0.25, 0.01, 0.2968, 0.01461, 0.3418, 0.02827, 0.3833, 0.05045, 0.4197, 0.08029, 0.4496, 0.1167, 0.4717, 0.1582, 0.4854, 0.2032, 0.49, 0.25, 0.4854, 0.2968, 0.4717, 0.3418, 0.4496, 0.3833, 0.4197, 0.4197, 0.3833, 0.4496, 0.3418, 0.4717, 0.0625, 0.5, 0.0625, 1.0, 0.03125, 1.0, 0.03125, 0.5, 0.03125, 0.5, 0.03125, 1.0, 0.0, 1.0, 0.0, 0.5, 0.75, 0.49, 0.7968, 0.4854, 0.8418, 0.4717, 0.8833, 0.4496, 0.9197, 0.4197, 0.9496, 0.3833, 0.9717, 0.3418, 0.9854, 0.2968, 0.99, 0.25, 0.9854, 0.2032, 0.9717, 0.1582, 0.9496, 0.1167, 0.9197, 0.08029, 0.8833, 0.05045, 0.8418, 0.02827, 0.7968, 0.01461, 0.75, 0.01, 0.7032, 0.01461, 0.6582, 0.02827, 0.6167, 0.05045, 0.5803, 0.08029, 0.5504, 0.1167, 0.5283, 0.1582, 0.5146, 0.2032, 0.51, 0.25, 0.5146, 0.2968, 0.5283, 0.3418, 0.5504, 0.3833, 0.5803, 0.4197, 0.6167, 0.4496, 0.6582, 0.4717, 0.7032, 0.4854])
me_cylinder_002.materials.append(mat_material_006)
me_cylinder_002.use_remesh_preserve_volume = False
me_cylinder_002.use_remesh_preserve_attributes = False
me_cylinder_002.use_mirror_vertex_groups = False
me_cylinder_002.update()
me_cylinder_003 = bpy.data.meshes.new('Cylinder.003')
me_cylinder_003.from_pydata([(0.0, 1.0, -1.0), (0.0, 1.0, 1.0), (0.1951, 0.9808, -1.0), (0.1951, 0.9808, 1.0), (0.3827, 0.9239, -1.0), (0.3827, 0.9239, 1.0), (0.5556, 0.8315, -1.0), (0.5556, 0.8315, 1.0), (0.7071, 0.7071, -1.0), (0.7071, 0.7071, 1.0), (0.8315, 0.5556, -1.0), (0.8315, 0.5556, 1.0), (0.9239, 0.3827, -1.0), (0.9239, 0.3827, 1.0), (0.9808, 0.1951, -1.0), (0.9808, 0.1951, 1.0), (1.0, 7.55e-08, -1.0), (1.0, 7.55e-08, 1.0), (0.9808, -0.1951, -1.0), (0.9808, -0.1951, 1.0), (0.9239, -0.3827, -1.0), (0.9239, -0.3827, 1.0), (0.8315, -0.5556, -1.0), (0.8315, -0.5556, 1.0), (0.7071, -0.7071, -1.0), (0.7071, -0.7071, 1.0), (0.5556, -0.8315, -1.0), (0.5556, -0.8315, 1.0), (0.3827, -0.9239, -1.0), (0.3827, -0.9239, 1.0), (0.1951, -0.9808, -1.0), (0.1951, -0.9808, 1.0), (-3.258e-07, -1.0, -1.0), (-3.258e-07, -1.0, 1.0), (-0.1951, -0.9808, -1.0), (-0.1951, -0.9808, 1.0), (-0.3827, -0.9239, -1.0), (-0.3827, -0.9239, 1.0), (-0.5556, -0.8315, -1.0), (-0.5556, -0.8315, 1.0), (-0.7071, -0.7071, -1.0), (-0.7071, -0.7071, 1.0), (-0.8315, -0.5556, -1.0), (-0.8315, -0.5556, 1.0), (-0.9239, -0.3827, -1.0), (-0.9239, -0.3827, 1.0), (-0.9808, -0.1951, -1.0), (-0.9808, -0.1951, 1.0), (-1.0, 9.656e-07, -1.0), (-1.0, 9.656e-07, 1.0), (-0.9808, 0.1951, -1.0), (-0.9808, 0.1951, 1.0), (-0.9239, 0.3827, -1.0), (-0.9239, 0.3827, 1.0), (-0.8315, 0.5556, -1.0), (-0.8315, 0.5556, 1.0), (-0.7071, 0.7071, -1.0), (-0.7071, 0.7071, 1.0), (-0.5556, 0.8315, -1.0), (-0.5556, 0.8315, 1.0), (-0.3827, 0.9239, -1.0), (-0.3827, 0.9239, 1.0), (-0.1951, 0.9808, -1.0), (-0.1951, 0.9808, 1.0)], [], [(0, 1, 3, 2), (2, 3, 5, 4), (4, 5, 7, 6), (6, 7, 9, 8), (8, 9, 11, 10), (10, 11, 13, 12), (12, 13, 15, 14), (14, 15, 17, 16), (16, 17, 19, 18), (18, 19, 21, 20), (20, 21, 23, 22), (22, 23, 25, 24), (24, 25, 27, 26), (26, 27, 29, 28), (28, 29, 31, 30), (30, 31, 33, 32), (32, 33, 35, 34), (34, 35, 37, 36), (36, 37, 39, 38), (38, 39, 41, 40), (40, 41, 43, 42), (42, 43, 45, 44), (44, 45, 47, 46), (46, 47, 49, 48), (48, 49, 51, 50), (50, 51, 53, 52), (52, 53, 55, 54), (54, 55, 57, 56), (56, 57, 59, 58), (58, 59, 61, 60), (3, 1, 63, 61, 59, 57, 55, 53, 51, 49, 47, 45, 43, 41, 39, 37, 35, 33, 31, 29, 27, 25, 23, 21, 19, 17, 15, 13, 11, 9, 7, 5), (60, 61, 63, 62), (62, 63, 1, 0), (0, 2, 4, 6, 8, 10, 12, 14, 16, 18, 20, 22, 24, 26, 28, 30, 32, 34, 36, 38, 40, 42, 44, 46, 48, 50, 52, 54, 56, 58, 60, 62)])
_uv = me_cylinder_003.uv_layers.new(name='UVMap')
_uv.uv.foreach_set('vector', [1.0, 0.5, 1.0, 1.0, 0.9688, 1.0, 0.9688, 0.5, 0.9688, 0.5, 0.9688, 1.0, 0.9375, 1.0, 0.9375, 0.5, 0.9375, 0.5, 0.9375, 1.0, 0.9062, 1.0, 0.9062, 0.5, 0.9062, 0.5, 0.9062, 1.0, 0.875, 1.0, 0.875, 0.5, 0.875, 0.5, 0.875, 1.0, 0.8438, 1.0, 0.8438, 0.5, 0.8438, 0.5, 0.8438, 1.0, 0.8125, 1.0, 0.8125, 0.5, 0.8125, 0.5, 0.8125, 1.0, 0.7812, 1.0, 0.7812, 0.5, 0.7812, 0.5, 0.7812, 1.0, 0.75, 1.0, 0.75, 0.5, 0.75, 0.5, 0.75, 1.0, 0.7188, 1.0, 0.7188, 0.5, 0.7188, 0.5, 0.7188, 1.0, 0.6875, 1.0, 0.6875, 0.5, 0.6875, 0.5, 0.6875, 1.0, 0.6562, 1.0, 0.6562, 0.5, 0.6562, 0.5, 0.6562, 1.0, 0.625, 1.0, 0.625, 0.5, 0.625, 0.5, 0.625, 1.0, 0.5938, 1.0, 0.5938, 0.5, 0.5938, 0.5, 0.5938, 1.0, 0.5625, 1.0, 0.5625, 0.5, 0.5625, 0.5, 0.5625, 1.0, 0.5312, 1.0, 0.5312, 0.5, 0.5312, 0.5, 0.5312, 1.0, 0.5, 1.0, 0.5, 0.5, 0.5, 0.5, 0.5, 1.0, 0.4688, 1.0, 0.4688, 0.5, 0.4688, 0.5, 0.4688, 1.0, 0.4375, 1.0, 0.4375, 0.5, 0.4375, 0.5, 0.4375, 1.0, 0.4062, 1.0, 0.4062, 0.5, 0.4062, 0.5, 0.4062, 1.0, 0.375, 1.0, 0.375, 0.5, 0.375, 0.5, 0.375, 1.0, 0.3438, 1.0, 0.3438, 0.5, 0.3438, 0.5, 0.3438, 1.0, 0.3125, 1.0, 0.3125, 0.5, 0.3125, 0.5, 0.3125, 1.0, 0.2812, 1.0, 0.2812, 0.5, 0.2812, 0.5, 0.2812, 1.0, 0.25, 1.0, 0.25, 0.5, 0.25, 0.5, 0.25, 1.0, 0.2188, 1.0, 0.2188, 0.5, 0.2188, 0.5, 0.2188, 1.0, 0.1875, 1.0, 0.1875, 0.5, 0.1875, 0.5, 0.1875, 1.0, 0.1562, 1.0, 0.1562, 0.5, 0.1562, 0.5, 0.1562, 1.0, 0.125, 1.0, 0.125, 0.5, 0.125, 0.5, 0.125, 1.0, 0.09375, 1.0, 0.09375, 0.5, 0.09375, 0.5, 0.09375, 1.0, 0.0625, 1.0, 0.0625, 0.5, 0.2968, 0.4854, 0.25, 0.49, 0.2032, 0.4854, 0.1582, 0.4717, 0.1167, 0.4496, 0.08029, 0.4197, 0.05045, 0.3833, 0.02827, 0.3418, 0.01461, 0.2968, 0.01, 0.25, 0.01461, 0.2032, 0.02827, 0.1582, 0.05045, 0.1167, 0.08029, 0.08029, 0.1167, 0.05045, 0.1582, 0.02827, 0.2032, 0.01461, 0.25, 0.01, 0.2968, 0.01461, 0.3418, 0.02827, 0.3833, 0.05045, 0.4197, 0.08029, 0.4496, 0.1167, 0.4717, 0.1582, 0.4854, 0.2032, 0.49, 0.25, 0.4854, 0.2968, 0.4717, 0.3418, 0.4496, 0.3833, 0.4197, 0.4197, 0.3833, 0.4496, 0.3418, 0.4717, 0.0625, 0.5, 0.0625, 1.0, 0.03125, 1.0, 0.03125, 0.5, 0.03125, 0.5, 0.03125, 1.0, 0.0, 1.0, 0.0, 0.5, 0.75, 0.49, 0.7968, 0.4854, 0.8418, 0.4717, 0.8833, 0.4496, 0.9197, 0.4197, 0.9496, 0.3833, 0.9717, 0.3418, 0.9854, 0.2968, 0.99, 0.25, 0.9854, 0.2032, 0.9717, 0.1582, 0.9496, 0.1167, 0.9197, 0.08029, 0.8833, 0.05045, 0.8418, 0.02827, 0.7968, 0.01461, 0.75, 0.01, 0.7032, 0.01461, 0.6582, 0.02827, 0.6167, 0.05045, 0.5803, 0.08029, 0.5504, 0.1167, 0.5283, 0.1582, 0.5146, 0.2032, 0.51, 0.25, 0.5146, 0.2968, 0.5283, 0.3418, 0.5504, 0.3833, 0.5803, 0.4197, 0.6167, 0.4496, 0.6582, 0.4717, 0.7032, 0.4854])
me_cylinder_003.materials.append(mat_material_007)
me_cylinder_003.use_remesh_preserve_volume = False
me_cylinder_003.use_remesh_preserve_attributes = False
me_cylinder_003.use_mirror_vertex_groups = False
me_cylinder_003.update()
me_cylinder_005 = bpy.data.meshes.new('Cylinder.005')
me_cylinder_005.from_pydata([(0.0, 1.0, -1.0), (0.0, 1.0, 1.0), (0.1951, 0.9808, -1.0), (0.1951, 0.9808, 1.0), (0.3827, 0.9239, -1.0), (0.3827, 0.9239, 1.0), (0.5556, 0.8315, -1.0), (0.5556, 0.8315, 1.0), (0.7071, 0.7071, -1.0), (0.7071, 0.7071, 1.0), (0.8315, 0.5556, -1.0), (0.8315, 0.5556, 1.0), (0.9239, 0.3827, -1.0), (0.9239, 0.3827, 1.0), (0.9808, 0.1951, -1.0), (0.9808, 0.1951, 1.0), (1.0, 7.55e-08, -1.0), (1.0, 7.55e-08, 1.0), (0.9808, -0.1951, -1.0), (0.9808, -0.1951, 1.0), (0.9239, -0.3827, -1.0), (0.9239, -0.3827, 1.0), (0.8315, -0.5556, -1.0), (0.8315, -0.5556, 1.0), (0.7071, -0.7071, -1.0), (0.7071, -0.7071, 1.0), (0.5556, -0.8315, -1.0), (0.5556, -0.8315, 1.0), (0.3827, -0.9239, -1.0), (0.3827, -0.9239, 1.0), (0.1951, -0.9808, -1.0), (0.1951, -0.9808, 1.0), (-3.258e-07, -1.0, -1.0), (-3.258e-07, -1.0, 1.0), (-0.1951, -0.9808, -1.0), (-0.1951, -0.9808, 1.0), (-0.3827, -0.9239, -1.0), (-0.3827, -0.9239, 1.0), (-0.5556, -0.8315, -1.0), (-0.5556, -0.8315, 1.0), (-0.7071, -0.7071, -1.0), (-0.7071, -0.7071, 1.0), (-0.8315, -0.5556, -1.0), (-0.8315, -0.5556, 1.0), (-0.9239, -0.3827, -1.0), (-0.9239, -0.3827, 1.0), (-0.9808, -0.1951, -1.0), (-0.9808, -0.1951, 1.0), (-1.0, 9.656e-07, -1.0), (-1.0, 9.656e-07, 1.0), (-0.9808, 0.1951, -1.0), (-0.9808, 0.1951, 1.0), (-0.9239, 0.3827, -1.0), (-0.9239, 0.3827, 1.0), (-0.8315, 0.5556, -1.0), (-0.8315, 0.5556, 1.0), (-0.7071, 0.7071, -1.0), (-0.7071, 0.7071, 1.0), (-0.5556, 0.8315, -1.0), (-0.5556, 0.8315, 1.0), (-0.3827, 0.9239, -1.0), (-0.3827, 0.9239, 1.0), (-0.1951, 0.9808, -1.0), (-0.1951, 0.9808, 1.0)], [], [(0, 1, 3, 2), (2, 3, 5, 4), (4, 5, 7, 6), (6, 7, 9, 8), (8, 9, 11, 10), (10, 11, 13, 12), (12, 13, 15, 14), (14, 15, 17, 16), (16, 17, 19, 18), (18, 19, 21, 20), (20, 21, 23, 22), (22, 23, 25, 24), (24, 25, 27, 26), (26, 27, 29, 28), (28, 29, 31, 30), (30, 31, 33, 32), (32, 33, 35, 34), (34, 35, 37, 36), (36, 37, 39, 38), (38, 39, 41, 40), (40, 41, 43, 42), (42, 43, 45, 44), (44, 45, 47, 46), (46, 47, 49, 48), (48, 49, 51, 50), (50, 51, 53, 52), (52, 53, 55, 54), (54, 55, 57, 56), (56, 57, 59, 58), (58, 59, 61, 60), (3, 1, 63, 61, 59, 57, 55, 53, 51, 49, 47, 45, 43, 41, 39, 37, 35, 33, 31, 29, 27, 25, 23, 21, 19, 17, 15, 13, 11, 9, 7, 5), (60, 61, 63, 62), (62, 63, 1, 0), (0, 2, 4, 6, 8, 10, 12, 14, 16, 18, 20, 22, 24, 26, 28, 30, 32, 34, 36, 38, 40, 42, 44, 46, 48, 50, 52, 54, 56, 58, 60, 62)])
_uv = me_cylinder_005.uv_layers.new(name='UVMap')
_uv.uv.foreach_set('vector', [1.0, 0.5, 1.0, 1.0, 0.9688, 1.0, 0.9688, 0.5, 0.9688, 0.5, 0.9688, 1.0, 0.9375, 1.0, 0.9375, 0.5, 0.9375, 0.5, 0.9375, 1.0, 0.9062, 1.0, 0.9062, 0.5, 0.9062, 0.5, 0.9062, 1.0, 0.875, 1.0, 0.875, 0.5, 0.875, 0.5, 0.875, 1.0, 0.8438, 1.0, 0.8438, 0.5, 0.8438, 0.5, 0.8438, 1.0, 0.8125, 1.0, 0.8125, 0.5, 0.8125, 0.5, 0.8125, 1.0, 0.7812, 1.0, 0.7812, 0.5, 0.7812, 0.5, 0.7812, 1.0, 0.75, 1.0, 0.75, 0.5, 0.75, 0.5, 0.75, 1.0, 0.7188, 1.0, 0.7188, 0.5, 0.7188, 0.5, 0.7188, 1.0, 0.6875, 1.0, 0.6875, 0.5, 0.6875, 0.5, 0.6875, 1.0, 0.6562, 1.0, 0.6562, 0.5, 0.6562, 0.5, 0.6562, 1.0, 0.625, 1.0, 0.625, 0.5, 0.625, 0.5, 0.625, 1.0, 0.5938, 1.0, 0.5938, 0.5, 0.5938, 0.5, 0.5938, 1.0, 0.5625, 1.0, 0.5625, 0.5, 0.5625, 0.5, 0.5625, 1.0, 0.5312, 1.0, 0.5312, 0.5, 0.5312, 0.5, 0.5312, 1.0, 0.5, 1.0, 0.5, 0.5, 0.5, 0.5, 0.5, 1.0, 0.4688, 1.0, 0.4688, 0.5, 0.4688, 0.5, 0.4688, 1.0, 0.4375, 1.0, 0.4375, 0.5, 0.4375, 0.5, 0.4375, 1.0, 0.4062, 1.0, 0.4062, 0.5, 0.4062, 0.5, 0.4062, 1.0, 0.375, 1.0, 0.375, 0.5, 0.375, 0.5, 0.375, 1.0, 0.3438, 1.0, 0.3438, 0.5, 0.3438, 0.5, 0.3438, 1.0, 0.3125, 1.0, 0.3125, 0.5, 0.3125, 0.5, 0.3125, 1.0, 0.2812, 1.0, 0.2812, 0.5, 0.2812, 0.5, 0.2812, 1.0, 0.25, 1.0, 0.25, 0.5, 0.25, 0.5, 0.25, 1.0, 0.2188, 1.0, 0.2188, 0.5, 0.2188, 0.5, 0.2188, 1.0, 0.1875, 1.0, 0.1875, 0.5, 0.1875, 0.5, 0.1875, 1.0, 0.1562, 1.0, 0.1562, 0.5, 0.1562, 0.5, 0.1562, 1.0, 0.125, 1.0, 0.125, 0.5, 0.125, 0.5, 0.125, 1.0, 0.09375, 1.0, 0.09375, 0.5, 0.09375, 0.5, 0.09375, 1.0, 0.0625, 1.0, 0.0625, 0.5, 0.2968, 0.4854, 0.25, 0.49, 0.2032, 0.4854, 0.1582, 0.4717, 0.1167, 0.4496, 0.08029, 0.4197, 0.05045, 0.3833, 0.02827, 0.3418, 0.01461, 0.2968, 0.01, 0.25, 0.01461, 0.2032, 0.02827, 0.1582, 0.05045, 0.1167, 0.08029, 0.08029, 0.1167, 0.05045, 0.1582, 0.02827, 0.2032, 0.01461, 0.25, 0.01, 0.2968, 0.01461, 0.3418, 0.02827, 0.3833, 0.05045, 0.4197, 0.08029, 0.4496, 0.1167, 0.4717, 0.1582, 0.4854, 0.2032, 0.49, 0.25, 0.4854, 0.2968, 0.4717, 0.3418, 0.4496, 0.3833, 0.4197, 0.4197, 0.3833, 0.4496, 0.3418, 0.4717, 0.0625, 0.5, 0.0625, 1.0, 0.03125, 1.0, 0.03125, 0.5, 0.03125, 0.5, 0.03125, 1.0, 0.0, 1.0, 0.0, 0.5, 0.75, 0.49, 0.7968, 0.4854, 0.8418, 0.4717, 0.8833, 0.4496, 0.9197, 0.4197, 0.9496, 0.3833, 0.9717, 0.3418, 0.9854, 0.2968, 0.99, 0.25, 0.9854, 0.2032, 0.9717, 0.1582, 0.9496, 0.1167, 0.9197, 0.08029, 0.8833, 0.05045, 0.8418, 0.02827, 0.7968, 0.01461, 0.75, 0.01, 0.7032, 0.01461, 0.6582, 0.02827, 0.6167, 0.05045, 0.5803, 0.08029, 0.5504, 0.1167, 0.5283, 0.1582, 0.5146, 0.2032, 0.51, 0.25, 0.5146, 0.2968, 0.5283, 0.3418, 0.5504, 0.3833, 0.5803, 0.4197, 0.6167, 0.4496, 0.6582, 0.4717, 0.7032, 0.4854])
me_cylinder_005.materials.append(mat_material_009)
me_cylinder_005.use_remesh_preserve_volume = False
me_cylinder_005.use_remesh_preserve_attributes = False
me_cylinder_005.use_mirror_vertex_groups = False
me_cylinder_005.update()
me_cylinder_010 = bpy.data.meshes.new('Cylinder.010')
me_cylinder_010.from_pydata([(0.0, 1.0, -1.0), (0.0, 1.0, 1.0), (0.1951, 0.9808, -1.0), (0.1951, 0.9808, 1.0), (0.3827, 0.9239, -1.0), (0.3827, 0.9239, 1.0), (0.5556, 0.8315, -1.0), (0.5556, 0.8315, 1.0), (0.7071, 0.7071, -1.0), (0.7071, 0.7071, 1.0), (0.8315, 0.5556, -1.0), (0.8315, 0.5556, 1.0), (0.9239, 0.3827, -1.0), (0.9239, 0.3827, 1.0), (0.9808, 0.1951, -1.0), (0.9808, 0.1951, 1.0), (1.0, 7.55e-08, -1.0), (1.0, 7.55e-08, 1.0), (0.9808, -0.1951, -1.0), (0.9808, -0.1951, 1.0), (0.9239, -0.3827, -1.0), (0.9239, -0.3827, 1.0), (0.8315, -0.5556, -1.0), (0.8315, -0.5556, 1.0), (0.7071, -0.7071, -1.0), (0.7071, -0.7071, 1.0), (0.5556, -0.8315, -1.0), (0.5556, -0.8315, 1.0), (0.3827, -0.9239, -1.0), (0.3827, -0.9239, 1.0), (0.1951, -0.9808, -1.0), (0.1951, -0.9808, 1.0), (-3.258e-07, -1.0, -1.0), (-3.258e-07, -1.0, 1.0), (-0.1951, -0.9808, -1.0), (-0.1951, -0.9808, 1.0), (-0.3827, -0.9239, -1.0), (-0.3827, -0.9239, 1.0), (-0.5556, -0.8315, -1.0), (-0.5556, -0.8315, 1.0), (-0.7071, -0.7071, -1.0), (-0.7071, -0.7071, 1.0), (-0.8315, -0.5556, -1.0), (-0.8315, -0.5556, 1.0), (-0.9239, -0.3827, -1.0), (-0.9239, -0.3827, 1.0), (-0.9808, -0.1951, -1.0), (-0.9808, -0.1951, 1.0), (-1.0, 9.656e-07, -1.0), (-1.0, 9.656e-07, 1.0), (-0.9808, 0.1951, -1.0), (-0.9808, 0.1951, 1.0), (-0.9239, 0.3827, -1.0), (-0.9239, 0.3827, 1.0), (-0.8315, 0.5556, -1.0), (-0.8315, 0.5556, 1.0), (-0.7071, 0.7071, -1.0), (-0.7071, 0.7071, 1.0), (-0.5556, 0.8315, -1.0), (-0.5556, 0.8315, 1.0), (-0.3827, 0.9239, -1.0), (-0.3827, 0.9239, 1.0), (-0.1951, 0.9808, -1.0), (-0.1951, 0.9808, 1.0)], [], [(0, 1, 3, 2), (2, 3, 5, 4), (4, 5, 7, 6), (6, 7, 9, 8), (8, 9, 11, 10), (10, 11, 13, 12), (12, 13, 15, 14), (14, 15, 17, 16), (16, 17, 19, 18), (18, 19, 21, 20), (20, 21, 23, 22), (22, 23, 25, 24), (24, 25, 27, 26), (26, 27, 29, 28), (28, 29, 31, 30), (30, 31, 33, 32), (32, 33, 35, 34), (34, 35, 37, 36), (36, 37, 39, 38), (38, 39, 41, 40), (40, 41, 43, 42), (42, 43, 45, 44), (44, 45, 47, 46), (46, 47, 49, 48), (48, 49, 51, 50), (50, 51, 53, 52), (52, 53, 55, 54), (54, 55, 57, 56), (56, 57, 59, 58), (58, 59, 61, 60), (3, 1, 63, 61, 59, 57, 55, 53, 51, 49, 47, 45, 43, 41, 39, 37, 35, 33, 31, 29, 27, 25, 23, 21, 19, 17, 15, 13, 11, 9, 7, 5), (60, 61, 63, 62), (62, 63, 1, 0), (0, 2, 4, 6, 8, 10, 12, 14, 16, 18, 20, 22, 24, 26, 28, 30, 32, 34, 36, 38, 40, 42, 44, 46, 48, 50, 52, 54, 56, 58, 60, 62)])
_uv = me_cylinder_010.uv_layers.new(name='UVMap')
_uv.uv.foreach_set('vector', [1.0, 0.5, 1.0, 1.0, 0.9688, 1.0, 0.9688, 0.5, 0.9688, 0.5, 0.9688, 1.0, 0.9375, 1.0, 0.9375, 0.5, 0.9375, 0.5, 0.9375, 1.0, 0.9062, 1.0, 0.9062, 0.5, 0.9062, 0.5, 0.9062, 1.0, 0.875, 1.0, 0.875, 0.5, 0.875, 0.5, 0.875, 1.0, 0.8438, 1.0, 0.8438, 0.5, 0.8438, 0.5, 0.8438, 1.0, 0.8125, 1.0, 0.8125, 0.5, 0.8125, 0.5, 0.8125, 1.0, 0.7812, 1.0, 0.7812, 0.5, 0.7812, 0.5, 0.7812, 1.0, 0.75, 1.0, 0.75, 0.5, 0.75, 0.5, 0.75, 1.0, 0.7188, 1.0, 0.7188, 0.5, 0.7188, 0.5, 0.7188, 1.0, 0.6875, 1.0, 0.6875, 0.5, 0.6875, 0.5, 0.6875, 1.0, 0.6562, 1.0, 0.6562, 0.5, 0.6562, 0.5, 0.6562, 1.0, 0.625, 1.0, 0.625, 0.5, 0.625, 0.5, 0.625, 1.0, 0.5938, 1.0, 0.5938, 0.5, 0.5938, 0.5, 0.5938, 1.0, 0.5625, 1.0, 0.5625, 0.5, 0.5625, 0.5, 0.5625, 1.0, 0.5312, 1.0, 0.5312, 0.5, 0.5312, 0.5, 0.5312, 1.0, 0.5, 1.0, 0.5, 0.5, 0.5, 0.5, 0.5, 1.0, 0.4688, 1.0, 0.4688, 0.5, 0.4688, 0.5, 0.4688, 1.0, 0.4375, 1.0, 0.4375, 0.5, 0.4375, 0.5, 0.4375, 1.0, 0.4062, 1.0, 0.4062, 0.5, 0.4062, 0.5, 0.4062, 1.0, 0.375, 1.0, 0.375, 0.5, 0.375, 0.5, 0.375, 1.0, 0.3438, 1.0, 0.3438, 0.5, 0.3438, 0.5, 0.3438, 1.0, 0.3125, 1.0, 0.3125, 0.5, 0.3125, 0.5, 0.3125, 1.0, 0.2812, 1.0, 0.2812, 0.5, 0.2812, 0.5, 0.2812, 1.0, 0.25, 1.0, 0.25, 0.5, 0.25, 0.5, 0.25, 1.0, 0.2188, 1.0, 0.2188, 0.5, 0.2188, 0.5, 0.2188, 1.0, 0.1875, 1.0, 0.1875, 0.5, 0.1875, 0.5, 0.1875, 1.0, 0.1562, 1.0, 0.1562, 0.5, 0.1562, 0.5, 0.1562, 1.0, 0.125, 1.0, 0.125, 0.5, 0.125, 0.5, 0.125, 1.0, 0.09375, 1.0, 0.09375, 0.5, 0.09375, 0.5, 0.09375, 1.0, 0.0625, 1.0, 0.0625, 0.5, 0.2968, 0.4854, 0.25, 0.49, 0.2032, 0.4854, 0.1582, 0.4717, 0.1167, 0.4496, 0.08029, 0.4197, 0.05045, 0.3833, 0.02827, 0.3418, 0.01461, 0.2968, 0.01, 0.25, 0.01461, 0.2032, 0.02827, 0.1582, 0.05045, 0.1167, 0.08029, 0.08029, 0.1167, 0.05045, 0.1582, 0.02827, 0.2032, 0.01461, 0.25, 0.01, 0.2968, 0.01461, 0.3418, 0.02827, 0.3833, 0.05045, 0.4197, 0.08029, 0.4496, 0.1167, 0.4717, 0.1582, 0.4854, 0.2032, 0.49, 0.25, 0.4854, 0.2968, 0.4717, 0.3418, 0.4496, 0.3833, 0.4197, 0.4197, 0.3833, 0.4496, 0.3418, 0.4717, 0.0625, 0.5, 0.0625, 1.0, 0.03125, 1.0, 0.03125, 0.5, 0.03125, 0.5, 0.03125, 1.0, 0.0, 1.0, 0.0, 0.5, 0.75, 0.49, 0.7968, 0.4854, 0.8418, 0.4717, 0.8833, 0.4496, 0.9197, 0.4197, 0.9496, 0.3833, 0.9717, 0.3418, 0.9854, 0.2968, 0.99, 0.25, 0.9854, 0.2032, 0.9717, 0.1582, 0.9496, 0.1167, 0.9197, 0.08029, 0.8833, 0.05045, 0.8418, 0.02827, 0.7968, 0.01461, 0.75, 0.01, 0.7032, 0.01461, 0.6582, 0.02827, 0.6167, 0.05045, 0.5803, 0.08029, 0.5504, 0.1167, 0.5283, 0.1582, 0.5146, 0.2032, 0.51, 0.25, 0.5146, 0.2968, 0.5283, 0.3418, 0.5504, 0.3833, 0.5803, 0.4197, 0.6167, 0.4496, 0.6582, 0.4717, 0.7032, 0.4854])
me_cylinder_010.materials.append(mat_material_014)
me_cylinder_010.use_remesh_preserve_volume = False
me_cylinder_010.use_remesh_preserve_attributes = False
me_cylinder_010.use_mirror_vertex_groups = False
me_cylinder_010.update()
me_cylinder_009 = bpy.data.meshes.new('Cylinder.009')
me_cylinder_009.from_pydata([(0.0, 1.0, -1.0), (0.0, 1.0, 1.0), (0.1951, 0.9808, -1.0), (0.1951, 0.9808, 1.0), (0.3827, 0.9239, -1.0), (0.3827, 0.9239, 1.0), (0.5556, 0.8315, -1.0), (0.5556, 0.8315, 1.0), (0.7071, 0.7071, -1.0), (0.7071, 0.7071, 1.0), (0.8315, 0.5556, -1.0), (0.8315, 0.5556, 1.0), (0.9239, 0.3827, -1.0), (0.9239, 0.3827, 1.0), (0.9808, 0.1951, -1.0), (0.9808, 0.1951, 1.0), (1.0, 7.55e-08, -1.0), (1.0, 7.55e-08, 1.0), (0.9808, -0.1951, -1.0), (0.9808, -0.1951, 1.0), (0.9239, -0.3827, -1.0), (0.9239, -0.3827, 1.0), (0.8315, -0.5556, -1.0), (0.8315, -0.5556, 1.0), (0.7071, -0.7071, -1.0), (0.7071, -0.7071, 1.0), (0.5556, -0.8315, -1.0), (0.5556, -0.8315, 1.0), (0.3827, -0.9239, -1.0), (0.3827, -0.9239, 1.0), (0.1951, -0.9808, -1.0), (0.1951, -0.9808, 1.0), (-3.258e-07, -1.0, -1.0), (-3.258e-07, -1.0, 1.0), (-0.1951, -0.9808, -1.0), (-0.1951, -0.9808, 1.0), (-0.3827, -0.9239, -1.0), (-0.3827, -0.9239, 1.0), (-0.5556, -0.8315, -1.0), (-0.5556, -0.8315, 1.0), (-0.7071, -0.7071, -1.0), (-0.7071, -0.7071, 1.0), (-0.8315, -0.5556, -1.0), (-0.8315, -0.5556, 1.0), (-0.9239, -0.3827, -1.0), (-0.9239, -0.3827, 1.0), (-0.9808, -0.1951, -1.0), (-0.9808, -0.1951, 1.0), (-1.0, 9.656e-07, -1.0), (-1.0, 9.656e-07, 1.0), (-0.9808, 0.1951, -1.0), (-0.9808, 0.1951, 1.0), (-0.9239, 0.3827, -1.0), (-0.9239, 0.3827, 1.0), (-0.8315, 0.5556, -1.0), (-0.8315, 0.5556, 1.0), (-0.7071, 0.7071, -1.0), (-0.7071, 0.7071, 1.0), (-0.5556, 0.8315, -1.0), (-0.5556, 0.8315, 1.0), (-0.3827, 0.9239, -1.0), (-0.3827, 0.9239, 1.0), (-0.1951, 0.9808, -1.0), (-0.1951, 0.9808, 1.0)], [], [(0, 1, 3, 2), (2, 3, 5, 4), (4, 5, 7, 6), (6, 7, 9, 8), (8, 9, 11, 10), (10, 11, 13, 12), (12, 13, 15, 14), (14, 15, 17, 16), (16, 17, 19, 18), (18, 19, 21, 20), (20, 21, 23, 22), (22, 23, 25, 24), (24, 25, 27, 26), (26, 27, 29, 28), (28, 29, 31, 30), (30, 31, 33, 32), (32, 33, 35, 34), (34, 35, 37, 36), (36, 37, 39, 38), (38, 39, 41, 40), (40, 41, 43, 42), (42, 43, 45, 44), (44, 45, 47, 46), (46, 47, 49, 48), (48, 49, 51, 50), (50, 51, 53, 52), (52, 53, 55, 54), (54, 55, 57, 56), (56, 57, 59, 58), (58, 59, 61, 60), (3, 1, 63, 61, 59, 57, 55, 53, 51, 49, 47, 45, 43, 41, 39, 37, 35, 33, 31, 29, 27, 25, 23, 21, 19, 17, 15, 13, 11, 9, 7, 5), (60, 61, 63, 62), (62, 63, 1, 0), (0, 2, 4, 6, 8, 10, 12, 14, 16, 18, 20, 22, 24, 26, 28, 30, 32, 34, 36, 38, 40, 42, 44, 46, 48, 50, 52, 54, 56, 58, 60, 62)])
_uv = me_cylinder_009.uv_layers.new(name='UVMap')
_uv.uv.foreach_set('vector', [1.0, 0.5, 1.0, 1.0, 0.9688, 1.0, 0.9688, 0.5, 0.9688, 0.5, 0.9688, 1.0, 0.9375, 1.0, 0.9375, 0.5, 0.9375, 0.5, 0.9375, 1.0, 0.9062, 1.0, 0.9062, 0.5, 0.9062, 0.5, 0.9062, 1.0, 0.875, 1.0, 0.875, 0.5, 0.875, 0.5, 0.875, 1.0, 0.8438, 1.0, 0.8438, 0.5, 0.8438, 0.5, 0.8438, 1.0, 0.8125, 1.0, 0.8125, 0.5, 0.8125, 0.5, 0.8125, 1.0, 0.7812, 1.0, 0.7812, 0.5, 0.7812, 0.5, 0.7812, 1.0, 0.75, 1.0, 0.75, 0.5, 0.75, 0.5, 0.75, 1.0, 0.7188, 1.0, 0.7188, 0.5, 0.7188, 0.5, 0.7188, 1.0, 0.6875, 1.0, 0.6875, 0.5, 0.6875, 0.5, 0.6875, 1.0, 0.6562, 1.0, 0.6562, 0.5, 0.6562, 0.5, 0.6562, 1.0, 0.625, 1.0, 0.625, 0.5, 0.625, 0.5, 0.625, 1.0, 0.5938, 1.0, 0.5938, 0.5, 0.5938, 0.5, 0.5938, 1.0, 0.5625, 1.0, 0.5625, 0.5, 0.5625, 0.5, 0.5625, 1.0, 0.5312, 1.0, 0.5312, 0.5, 0.5312, 0.5, 0.5312, 1.0, 0.5, 1.0, 0.5, 0.5, 0.5, 0.5, 0.5, 1.0, 0.4688, 1.0, 0.4688, 0.5, 0.4688, 0.5, 0.4688, 1.0, 0.4375, 1.0, 0.4375, 0.5, 0.4375, 0.5, 0.4375, 1.0, 0.4062, 1.0, 0.4062, 0.5, 0.4062, 0.5, 0.4062, 1.0, 0.375, 1.0, 0.375, 0.5, 0.375, 0.5, 0.375, 1.0, 0.3438, 1.0, 0.3438, 0.5, 0.3438, 0.5, 0.3438, 1.0, 0.3125, 1.0, 0.3125, 0.5, 0.3125, 0.5, 0.3125, 1.0, 0.2812, 1.0, 0.2812, 0.5, 0.2812, 0.5, 0.2812, 1.0, 0.25, 1.0, 0.25, 0.5, 0.25, 0.5, 0.25, 1.0, 0.2188, 1.0, 0.2188, 0.5, 0.2188, 0.5, 0.2188, 1.0, 0.1875, 1.0, 0.1875, 0.5, 0.1875, 0.5, 0.1875, 1.0, 0.1562, 1.0, 0.1562, 0.5, 0.1562, 0.5, 0.1562, 1.0, 0.125, 1.0, 0.125, 0.5, 0.125, 0.5, 0.125, 1.0, 0.09375, 1.0, 0.09375, 0.5, 0.09375, 0.5, 0.09375, 1.0, 0.0625, 1.0, 0.0625, 0.5, 0.2968, 0.4854, 0.25, 0.49, 0.2032, 0.4854, 0.1582, 0.4717, 0.1167, 0.4496, 0.08029, 0.4197, 0.05045, 0.3833, 0.02827, 0.3418, 0.01461, 0.2968, 0.01, 0.25, 0.01461, 0.2032, 0.02827, 0.1582, 0.05045, 0.1167, 0.08029, 0.08029, 0.1167, 0.05045, 0.1582, 0.02827, 0.2032, 0.01461, 0.25, 0.01, 0.2968, 0.01461, 0.3418, 0.02827, 0.3833, 0.05045, 0.4197, 0.08029, 0.4496, 0.1167, 0.4717, 0.1582, 0.4854, 0.2032, 0.49, 0.25, 0.4854, 0.2968, 0.4717, 0.3418, 0.4496, 0.3833, 0.4197, 0.4197, 0.3833, 0.4496, 0.3418, 0.4717, 0.0625, 0.5, 0.0625, 1.0, 0.03125, 1.0, 0.03125, 0.5, 0.03125, 0.5, 0.03125, 1.0, 0.0, 1.0, 0.0, 0.5, 0.75, 0.49, 0.7968, 0.4854, 0.8418, 0.4717, 0.8833, 0.4496, 0.9197, 0.4197, 0.9496, 0.3833, 0.9717, 0.3418, 0.9854, 0.2968, 0.99, 0.25, 0.9854, 0.2032, 0.9717, 0.1582, 0.9496, 0.1167, 0.9197, 0.08029, 0.8833, 0.05045, 0.8418, 0.02827, 0.7968, 0.01461, 0.75, 0.01, 0.7032, 0.01461, 0.6582, 0.02827, 0.6167, 0.05045, 0.5803, 0.08029, 0.5504, 0.1167, 0.5283, 0.1582, 0.5146, 0.2032, 0.51, 0.25, 0.5146, 0.2968, 0.5283, 0.3418, 0.5504, 0.3833, 0.5803, 0.4197, 0.6167, 0.4496, 0.6582, 0.4717, 0.7032, 0.4854])
me_cylinder_009.materials.append(mat_material_013)
me_cylinder_009.use_remesh_preserve_volume = False
me_cylinder_009.use_remesh_preserve_attributes = False
me_cylinder_009.use_mirror_vertex_groups = False
me_cylinder_009.update()
me_cylinder_008 = bpy.data.meshes.new('Cylinder.008')
me_cylinder_008.from_pydata([(0.0, 1.0, -1.0), (0.0, 1.0, 1.0), (0.1951, 0.9808, -1.0), (0.1951, 0.9808, 1.0), (0.3827, 0.9239, -1.0), (0.3827, 0.9239, 1.0), (0.5556, 0.8315, -1.0), (0.5556, 0.8315, 1.0), (0.7071, 0.7071, -1.0), (0.7071, 0.7071, 1.0), (0.8315, 0.5556, -1.0), (0.8315, 0.5556, 1.0), (0.9239, 0.3827, -1.0), (0.9239, 0.3827, 1.0), (0.9808, 0.1951, -1.0), (0.9808, 0.1951, 1.0), (1.0, 7.55e-08, -1.0), (1.0, 7.55e-08, 1.0), (0.9808, -0.1951, -1.0), (0.9808, -0.1951, 1.0), (0.9239, -0.3827, -1.0), (0.9239, -0.3827, 1.0), (0.8315, -0.5556, -1.0), (0.8315, -0.5556, 1.0), (0.7071, -0.7071, -1.0), (0.7071, -0.7071, 1.0), (0.5556, -0.8315, -1.0), (0.5556, -0.8315, 1.0), (0.3827, -0.9239, -1.0), (0.3827, -0.9239, 1.0), (0.1951, -0.9808, -1.0), (0.1951, -0.9808, 1.0), (-3.258e-07, -1.0, -1.0), (-3.258e-07, -1.0, 1.0), (-0.1951, -0.9808, -1.0), (-0.1951, -0.9808, 1.0), (-0.3827, -0.9239, -1.0), (-0.3827, -0.9239, 1.0), (-0.5556, -0.8315, -1.0), (-0.5556, -0.8315, 1.0), (-0.7071, -0.7071, -1.0), (-0.7071, -0.7071, 1.0), (-0.8315, -0.5556, -1.0), (-0.8315, -0.5556, 1.0), (-0.9239, -0.3827, -1.0), (-0.9239, -0.3827, 1.0), (-0.9808, -0.1951, -1.0), (-0.9808, -0.1951, 1.0), (-1.0, 9.656e-07, -1.0), (-1.0, 9.656e-07, 1.0), (-0.9808, 0.1951, -1.0), (-0.9808, 0.1951, 1.0), (-0.9239, 0.3827, -1.0), (-0.9239, 0.3827, 1.0), (-0.8315, 0.5556, -1.0), (-0.8315, 0.5556, 1.0), (-0.7071, 0.7071, -1.0), (-0.7071, 0.7071, 1.0), (-0.5556, 0.8315, -1.0), (-0.5556, 0.8315, 1.0), (-0.3827, 0.9239, -1.0), (-0.3827, 0.9239, 1.0), (-0.1951, 0.9808, -1.0), (-0.1951, 0.9808, 1.0)], [], [(0, 1, 3, 2), (2, 3, 5, 4), (4, 5, 7, 6), (6, 7, 9, 8), (8, 9, 11, 10), (10, 11, 13, 12), (12, 13, 15, 14), (14, 15, 17, 16), (16, 17, 19, 18), (18, 19, 21, 20), (20, 21, 23, 22), (22, 23, 25, 24), (24, 25, 27, 26), (26, 27, 29, 28), (28, 29, 31, 30), (30, 31, 33, 32), (32, 33, 35, 34), (34, 35, 37, 36), (36, 37, 39, 38), (38, 39, 41, 40), (40, 41, 43, 42), (42, 43, 45, 44), (44, 45, 47, 46), (46, 47, 49, 48), (48, 49, 51, 50), (50, 51, 53, 52), (52, 53, 55, 54), (54, 55, 57, 56), (56, 57, 59, 58), (58, 59, 61, 60), (3, 1, 63, 61, 59, 57, 55, 53, 51, 49, 47, 45, 43, 41, 39, 37, 35, 33, 31, 29, 27, 25, 23, 21, 19, 17, 15, 13, 11, 9, 7, 5), (60, 61, 63, 62), (62, 63, 1, 0), (0, 2, 4, 6, 8, 10, 12, 14, 16, 18, 20, 22, 24, 26, 28, 30, 32, 34, 36, 38, 40, 42, 44, 46, 48, 50, 52, 54, 56, 58, 60, 62)])
_uv = me_cylinder_008.uv_layers.new(name='UVMap')
_uv.uv.foreach_set('vector', [1.0, 0.5, 1.0, 1.0, 0.9688, 1.0, 0.9688, 0.5, 0.9688, 0.5, 0.9688, 1.0, 0.9375, 1.0, 0.9375, 0.5, 0.9375, 0.5, 0.9375, 1.0, 0.9062, 1.0, 0.9062, 0.5, 0.9062, 0.5, 0.9062, 1.0, 0.875, 1.0, 0.875, 0.5, 0.875, 0.5, 0.875, 1.0, 0.8438, 1.0, 0.8438, 0.5, 0.8438, 0.5, 0.8438, 1.0, 0.8125, 1.0, 0.8125, 0.5, 0.8125, 0.5, 0.8125, 1.0, 0.7812, 1.0, 0.7812, 0.5, 0.7812, 0.5, 0.7812, 1.0, 0.75, 1.0, 0.75, 0.5, 0.75, 0.5, 0.75, 1.0, 0.7188, 1.0, 0.7188, 0.5, 0.7188, 0.5, 0.7188, 1.0, 0.6875, 1.0, 0.6875, 0.5, 0.6875, 0.5, 0.6875, 1.0, 0.6562, 1.0, 0.6562, 0.5, 0.6562, 0.5, 0.6562, 1.0, 0.625, 1.0, 0.625, 0.5, 0.625, 0.5, 0.625, 1.0, 0.5938, 1.0, 0.5938, 0.5, 0.5938, 0.5, 0.5938, 1.0, 0.5625, 1.0, 0.5625, 0.5, 0.5625, 0.5, 0.5625, 1.0, 0.5312, 1.0, 0.5312, 0.5, 0.5312, 0.5, 0.5312, 1.0, 0.5, 1.0, 0.5, 0.5, 0.5, 0.5, 0.5, 1.0, 0.4688, 1.0, 0.4688, 0.5, 0.4688, 0.5, 0.4688, 1.0, 0.4375, 1.0, 0.4375, 0.5, 0.4375, 0.5, 0.4375, 1.0, 0.4062, 1.0, 0.4062, 0.5, 0.4062, 0.5, 0.4062, 1.0, 0.375, 1.0, 0.375, 0.5, 0.375, 0.5, 0.375, 1.0, 0.3438, 1.0, 0.3438, 0.5, 0.3438, 0.5, 0.3438, 1.0, 0.3125, 1.0, 0.3125, 0.5, 0.3125, 0.5, 0.3125, 1.0, 0.2812, 1.0, 0.2812, 0.5, 0.2812, 0.5, 0.2812, 1.0, 0.25, 1.0, 0.25, 0.5, 0.25, 0.5, 0.25, 1.0, 0.2188, 1.0, 0.2188, 0.5, 0.2188, 0.5, 0.2188, 1.0, 0.1875, 1.0, 0.1875, 0.5, 0.1875, 0.5, 0.1875, 1.0, 0.1562, 1.0, 0.1562, 0.5, 0.1562, 0.5, 0.1562, 1.0, 0.125, 1.0, 0.125, 0.5, 0.125, 0.5, 0.125, 1.0, 0.09375, 1.0, 0.09375, 0.5, 0.09375, 0.5, 0.09375, 1.0, 0.0625, 1.0, 0.0625, 0.5, 0.2968, 0.4854, 0.25, 0.49, 0.2032, 0.4854, 0.1582, 0.4717, 0.1167, 0.4496, 0.08029, 0.4197, 0.05045, 0.3833, 0.02827, 0.3418, 0.01461, 0.2968, 0.01, 0.25, 0.01461, 0.2032, 0.02827, 0.1582, 0.05045, 0.1167, 0.08029, 0.08029, 0.1167, 0.05045, 0.1582, 0.02827, 0.2032, 0.01461, 0.25, 0.01, 0.2968, 0.01461, 0.3418, 0.02827, 0.3833, 0.05045, 0.4197, 0.08029, 0.4496, 0.1167, 0.4717, 0.1582, 0.4854, 0.2032, 0.49, 0.25, 0.4854, 0.2968, 0.4717, 0.3418, 0.4496, 0.3833, 0.4197, 0.4197, 0.3833, 0.4496, 0.3418, 0.4717, 0.0625, 0.5, 0.0625, 1.0, 0.03125, 1.0, 0.03125, 0.5, 0.03125, 0.5, 0.03125, 1.0, 0.0, 1.0, 0.0, 0.5, 0.75, 0.49, 0.7968, 0.4854, 0.8418, 0.4717, 0.8833, 0.4496, 0.9197, 0.4197, 0.9496, 0.3833, 0.9717, 0.3418, 0.9854, 0.2968, 0.99, 0.25, 0.9854, 0.2032, 0.9717, 0.1582, 0.9496, 0.1167, 0.9197, 0.08029, 0.8833, 0.05045, 0.8418, 0.02827, 0.7968, 0.01461, 0.75, 0.01, 0.7032, 0.01461, 0.6582, 0.02827, 0.6167, 0.05045, 0.5803, 0.08029, 0.5504, 0.1167, 0.5283, 0.1582, 0.5146, 0.2032, 0.51, 0.25, 0.5146, 0.2968, 0.5283, 0.3418, 0.5504, 0.3833, 0.5803, 0.4197, 0.6167, 0.4496, 0.6582, 0.4717, 0.7032, 0.4854])
me_cylinder_008.materials.append(mat_material_012)
me_cylinder_008.use_remesh_preserve_volume = False
me_cylinder_008.use_remesh_preserve_attributes = False
me_cylinder_008.use_mirror_vertex_groups = False
me_cylinder_008.update()
me_cylinder_007 = bpy.data.meshes.new('Cylinder.007')
me_cylinder_007.from_pydata([(0.0, 1.0, -1.0), (0.0, 1.0, 1.0), (0.1951, 0.9808, -1.0), (0.1951, 0.9808, 1.0), (0.3827, 0.9239, -1.0), (0.3827, 0.9239, 1.0), (0.5556, 0.8315, -1.0), (0.5556, 0.8315, 1.0), (0.7071, 0.7071, -1.0), (0.7071, 0.7071, 1.0), (0.8315, 0.5556, -1.0), (0.8315, 0.5556, 1.0), (0.9239, 0.3827, -1.0), (0.9239, 0.3827, 1.0), (0.9808, 0.1951, -1.0), (0.9808, 0.1951, 1.0), (1.0, 7.55e-08, -1.0), (1.0, 7.55e-08, 1.0), (0.9808, -0.1951, -1.0), (0.9808, -0.1951, 1.0), (0.9239, -0.3827, -1.0), (0.9239, -0.3827, 1.0), (0.8315, -0.5556, -1.0), (0.8315, -0.5556, 1.0), (0.7071, -0.7071, -1.0), (0.7071, -0.7071, 1.0), (0.5556, -0.8315, -1.0), (0.5556, -0.8315, 1.0), (0.3827, -0.9239, -1.0), (0.3827, -0.9239, 1.0), (0.1951, -0.9808, -1.0), (0.1951, -0.9808, 1.0), (-3.258e-07, -1.0, -1.0), (-3.258e-07, -1.0, 1.0), (-0.1951, -0.9808, -1.0), (-0.1951, -0.9808, 1.0), (-0.3827, -0.9239, -1.0), (-0.3827, -0.9239, 1.0), (-0.5556, -0.8315, -1.0), (-0.5556, -0.8315, 1.0), (-0.7071, -0.7071, -1.0), (-0.7071, -0.7071, 1.0), (-0.8315, -0.5556, -1.0), (-0.8315, -0.5556, 1.0), (-0.9239, -0.3827, -1.0), (-0.9239, -0.3827, 1.0), (-0.9808, -0.1951, -1.0), (-0.9808, -0.1951, 1.0), (-1.0, 9.656e-07, -1.0), (-1.0, 9.656e-07, 1.0), (-0.9808, 0.1951, -1.0), (-0.9808, 0.1951, 1.0), (-0.9239, 0.3827, -1.0), (-0.9239, 0.3827, 1.0), (-0.8315, 0.5556, -1.0), (-0.8315, 0.5556, 1.0), (-0.7071, 0.7071, -1.0), (-0.7071, 0.7071, 1.0), (-0.5556, 0.8315, -1.0), (-0.5556, 0.8315, 1.0), (-0.3827, 0.9239, -1.0), (-0.3827, 0.9239, 1.0), (-0.1951, 0.9808, -1.0), (-0.1951, 0.9808, 1.0)], [], [(0, 1, 3, 2), (2, 3, 5, 4), (4, 5, 7, 6), (6, 7, 9, 8), (8, 9, 11, 10), (10, 11, 13, 12), (12, 13, 15, 14), (14, 15, 17, 16), (16, 17, 19, 18), (18, 19, 21, 20), (20, 21, 23, 22), (22, 23, 25, 24), (24, 25, 27, 26), (26, 27, 29, 28), (28, 29, 31, 30), (30, 31, 33, 32), (32, 33, 35, 34), (34, 35, 37, 36), (36, 37, 39, 38), (38, 39, 41, 40), (40, 41, 43, 42), (42, 43, 45, 44), (44, 45, 47, 46), (46, 47, 49, 48), (48, 49, 51, 50), (50, 51, 53, 52), (52, 53, 55, 54), (54, 55, 57, 56), (56, 57, 59, 58), (58, 59, 61, 60), (3, 1, 63, 61, 59, 57, 55, 53, 51, 49, 47, 45, 43, 41, 39, 37, 35, 33, 31, 29, 27, 25, 23, 21, 19, 17, 15, 13, 11, 9, 7, 5), (60, 61, 63, 62), (62, 63, 1, 0), (0, 2, 4, 6, 8, 10, 12, 14, 16, 18, 20, 22, 24, 26, 28, 30, 32, 34, 36, 38, 40, 42, 44, 46, 48, 50, 52, 54, 56, 58, 60, 62)])
_uv = me_cylinder_007.uv_layers.new(name='UVMap')
_uv.uv.foreach_set('vector', [1.0, 0.5, 1.0, 1.0, 0.9688, 1.0, 0.9688, 0.5, 0.9688, 0.5, 0.9688, 1.0, 0.9375, 1.0, 0.9375, 0.5, 0.9375, 0.5, 0.9375, 1.0, 0.9062, 1.0, 0.9062, 0.5, 0.9062, 0.5, 0.9062, 1.0, 0.875, 1.0, 0.875, 0.5, 0.875, 0.5, 0.875, 1.0, 0.8438, 1.0, 0.8438, 0.5, 0.8438, 0.5, 0.8438, 1.0, 0.8125, 1.0, 0.8125, 0.5, 0.8125, 0.5, 0.8125, 1.0, 0.7812, 1.0, 0.7812, 0.5, 0.7812, 0.5, 0.7812, 1.0, 0.75, 1.0, 0.75, 0.5, 0.75, 0.5, 0.75, 1.0, 0.7188, 1.0, 0.7188, 0.5, 0.7188, 0.5, 0.7188, 1.0, 0.6875, 1.0, 0.6875, 0.5, 0.6875, 0.5, 0.6875, 1.0, 0.6562, 1.0, 0.6562, 0.5, 0.6562, 0.5, 0.6562, 1.0, 0.625, 1.0, 0.625, 0.5, 0.625, 0.5, 0.625, 1.0, 0.5938, 1.0, 0.5938, 0.5, 0.5938, 0.5, 0.5938, 1.0, 0.5625, 1.0, 0.5625, 0.5, 0.5625, 0.5, 0.5625, 1.0, 0.5312, 1.0, 0.5312, 0.5, 0.5312, 0.5, 0.5312, 1.0, 0.5, 1.0, 0.5, 0.5, 0.5, 0.5, 0.5, 1.0, 0.4688, 1.0, 0.4688, 0.5, 0.4688, 0.5, 0.4688, 1.0, 0.4375, 1.0, 0.4375, 0.5, 0.4375, 0.5, 0.4375, 1.0, 0.4062, 1.0, 0.4062, 0.5, 0.4062, 0.5, 0.4062, 1.0, 0.375, 1.0, 0.375, 0.5, 0.375, 0.5, 0.375, 1.0, 0.3438, 1.0, 0.3438, 0.5, 0.3438, 0.5, 0.3438, 1.0, 0.3125, 1.0, 0.3125, 0.5, 0.3125, 0.5, 0.3125, 1.0, 0.2812, 1.0, 0.2812, 0.5, 0.2812, 0.5, 0.2812, 1.0, 0.25, 1.0, 0.25, 0.5, 0.25, 0.5, 0.25, 1.0, 0.2188, 1.0, 0.2188, 0.5, 0.2188, 0.5, 0.2188, 1.0, 0.1875, 1.0, 0.1875, 0.5, 0.1875, 0.5, 0.1875, 1.0, 0.1562, 1.0, 0.1562, 0.5, 0.1562, 0.5, 0.1562, 1.0, 0.125, 1.0, 0.125, 0.5, 0.125, 0.5, 0.125, 1.0, 0.09375, 1.0, 0.09375, 0.5, 0.09375, 0.5, 0.09375, 1.0, 0.0625, 1.0, 0.0625, 0.5, 0.2968, 0.4854, 0.25, 0.49, 0.2032, 0.4854, 0.1582, 0.4717, 0.1167, 0.4496, 0.08029, 0.4197, 0.05045, 0.3833, 0.02827, 0.3418, 0.01461, 0.2968, 0.01, 0.25, 0.01461, 0.2032, 0.02827, 0.1582, 0.05045, 0.1167, 0.08029, 0.08029, 0.1167, 0.05045, 0.1582, 0.02827, 0.2032, 0.01461, 0.25, 0.01, 0.2968, 0.01461, 0.3418, 0.02827, 0.3833, 0.05045, 0.4197, 0.08029, 0.4496, 0.1167, 0.4717, 0.1582, 0.4854, 0.2032, 0.49, 0.25, 0.4854, 0.2968, 0.4717, 0.3418, 0.4496, 0.3833, 0.4197, 0.4197, 0.3833, 0.4496, 0.3418, 0.4717, 0.0625, 0.5, 0.0625, 1.0, 0.03125, 1.0, 0.03125, 0.5, 0.03125, 0.5, 0.03125, 1.0, 0.0, 1.0, 0.0, 0.5, 0.75, 0.49, 0.7968, 0.4854, 0.8418, 0.4717, 0.8833, 0.4496, 0.9197, 0.4197, 0.9496, 0.3833, 0.9717, 0.3418, 0.9854, 0.2968, 0.99, 0.25, 0.9854, 0.2032, 0.9717, 0.1582, 0.9496, 0.1167, 0.9197, 0.08029, 0.8833, 0.05045, 0.8418, 0.02827, 0.7968, 0.01461, 0.75, 0.01, 0.7032, 0.01461, 0.6582, 0.02827, 0.6167, 0.05045, 0.5803, 0.08029, 0.5504, 0.1167, 0.5283, 0.1582, 0.5146, 0.2032, 0.51, 0.25, 0.5146, 0.2968, 0.5283, 0.3418, 0.5504, 0.3833, 0.5803, 0.4197, 0.6167, 0.4496, 0.6582, 0.4717, 0.7032, 0.4854])
me_cylinder_007.materials.append(mat_material_011)
me_cylinder_007.use_remesh_preserve_volume = False
me_cylinder_007.use_remesh_preserve_attributes = False
me_cylinder_007.use_mirror_vertex_groups = False
me_cylinder_007.update()
me_cylinder_006 = bpy.data.meshes.new('Cylinder.006')
me_cylinder_006.from_pydata([(0.0, 1.0, -1.0), (0.0, 1.0, 1.0), (0.1951, 0.9808, -1.0), (0.1951, 0.9808, 1.0), (0.3827, 0.9239, -1.0), (0.3827, 0.9239, 1.0), (0.5556, 0.8315, -1.0), (0.5556, 0.8315, 1.0), (0.7071, 0.7071, -1.0), (0.7071, 0.7071, 1.0), (0.8315, 0.5556, -1.0), (0.8315, 0.5556, 1.0), (0.9239, 0.3827, -1.0), (0.9239, 0.3827, 1.0), (0.9808, 0.1951, -1.0), (0.9808, 0.1951, 1.0), (1.0, 7.55e-08, -1.0), (1.0, 7.55e-08, 1.0), (0.9808, -0.1951, -1.0), (0.9808, -0.1951, 1.0), (0.9239, -0.3827, -1.0), (0.9239, -0.3827, 1.0), (0.8315, -0.5556, -1.0), (0.8315, -0.5556, 1.0), (0.7071, -0.7071, -1.0), (0.7071, -0.7071, 1.0), (0.5556, -0.8315, -1.0), (0.5556, -0.8315, 1.0), (0.3827, -0.9239, -1.0), (0.3827, -0.9239, 1.0), (0.1951, -0.9808, -1.0), (0.1951, -0.9808, 1.0), (-3.258e-07, -1.0, -1.0), (-3.258e-07, -1.0, 1.0), (-0.1951, -0.9808, -1.0), (-0.1951, -0.9808, 1.0), (-0.3827, -0.9239, -1.0), (-0.3827, -0.9239, 1.0), (-0.5556, -0.8315, -1.0), (-0.5556, -0.8315, 1.0), (-0.7071, -0.7071, -1.0), (-0.7071, -0.7071, 1.0), (-0.8315, -0.5556, -1.0), (-0.8315, -0.5556, 1.0), (-0.9239, -0.3827, -1.0), (-0.9239, -0.3827, 1.0), (-0.9808, -0.1951, -1.0), (-0.9808, -0.1951, 1.0), (-1.0, 9.656e-07, -1.0), (-1.0, 9.656e-07, 1.0), (-0.9808, 0.1951, -1.0), (-0.9808, 0.1951, 1.0), (-0.9239, 0.3827, -1.0), (-0.9239, 0.3827, 1.0), (-0.8315, 0.5556, -1.0), (-0.8315, 0.5556, 1.0), (-0.7071, 0.7071, -1.0), (-0.7071, 0.7071, 1.0), (-0.5556, 0.8315, -1.0), (-0.5556, 0.8315, 1.0), (-0.3827, 0.9239, -1.0), (-0.3827, 0.9239, 1.0), (-0.1951, 0.9808, -1.0), (-0.1951, 0.9808, 1.0)], [], [(0, 1, 3, 2), (2, 3, 5, 4), (4, 5, 7, 6), (6, 7, 9, 8), (8, 9, 11, 10), (10, 11, 13, 12), (12, 13, 15, 14), (14, 15, 17, 16), (16, 17, 19, 18), (18, 19, 21, 20), (20, 21, 23, 22), (22, 23, 25, 24), (24, 25, 27, 26), (26, 27, 29, 28), (28, 29, 31, 30), (30, 31, 33, 32), (32, 33, 35, 34), (34, 35, 37, 36), (36, 37, 39, 38), (38, 39, 41, 40), (40, 41, 43, 42), (42, 43, 45, 44), (44, 45, 47, 46), (46, 47, 49, 48), (48, 49, 51, 50), (50, 51, 53, 52), (52, 53, 55, 54), (54, 55, 57, 56), (56, 57, 59, 58), (58, 59, 61, 60), (3, 1, 63, 61, 59, 57, 55, 53, 51, 49, 47, 45, 43, 41, 39, 37, 35, 33, 31, 29, 27, 25, 23, 21, 19, 17, 15, 13, 11, 9, 7, 5), (60, 61, 63, 62), (62, 63, 1, 0), (0, 2, 4, 6, 8, 10, 12, 14, 16, 18, 20, 22, 24, 26, 28, 30, 32, 34, 36, 38, 40, 42, 44, 46, 48, 50, 52, 54, 56, 58, 60, 62)])
_uv = me_cylinder_006.uv_layers.new(name='UVMap')
_uv.uv.foreach_set('vector', [1.0, 0.5, 1.0, 1.0, 0.9688, 1.0, 0.9688, 0.5, 0.9688, 0.5, 0.9688, 1.0, 0.9375, 1.0, 0.9375, 0.5, 0.9375, 0.5, 0.9375, 1.0, 0.9062, 1.0, 0.9062, 0.5, 0.9062, 0.5, 0.9062, 1.0, 0.875, 1.0, 0.875, 0.5, 0.875, 0.5, 0.875, 1.0, 0.8438, 1.0, 0.8438, 0.5, 0.8438, 0.5, 0.8438, 1.0, 0.8125, 1.0, 0.8125, 0.5, 0.8125, 0.5, 0.8125, 1.0, 0.7812, 1.0, 0.7812, 0.5, 0.7812, 0.5, 0.7812, 1.0, 0.75, 1.0, 0.75, 0.5, 0.75, 0.5, 0.75, 1.0, 0.7188, 1.0, 0.7188, 0.5, 0.7188, 0.5, 0.7188, 1.0, 0.6875, 1.0, 0.6875, 0.5, 0.6875, 0.5, 0.6875, 1.0, 0.6562, 1.0, 0.6562, 0.5, 0.6562, 0.5, 0.6562, 1.0, 0.625, 1.0, 0.625, 0.5, 0.625, 0.5, 0.625, 1.0, 0.5938, 1.0, 0.5938, 0.5, 0.5938, 0.5, 0.5938, 1.0, 0.5625, 1.0, 0.5625, 0.5, 0.5625, 0.5, 0.5625, 1.0, 0.5312, 1.0, 0.5312, 0.5, 0.5312, 0.5, 0.5312, 1.0, 0.5, 1.0, 0.5, 0.5, 0.5, 0.5, 0.5, 1.0, 0.4688, 1.0, 0.4688, 0.5, 0.4688, 0.5, 0.4688, 1.0, 0.4375, 1.0, 0.4375, 0.5, 0.4375, 0.5, 0.4375, 1.0, 0.4062, 1.0, 0.4062, 0.5, 0.4062, 0.5, 0.4062, 1.0, 0.375, 1.0, 0.375, 0.5, 0.375, 0.5, 0.375, 1.0, 0.3438, 1.0, 0.3438, 0.5, 0.3438, 0.5, 0.3438, 1.0, 0.3125, 1.0, 0.3125, 0.5, 0.3125, 0.5, 0.3125, 1.0, 0.2812, 1.0, 0.2812, 0.5, 0.2812, 0.5, 0.2812, 1.0, 0.25, 1.0, 0.25, 0.5, 0.25, 0.5, 0.25, 1.0, 0.2188, 1.0, 0.2188, 0.5, 0.2188, 0.5, 0.2188, 1.0, 0.1875, 1.0, 0.1875, 0.5, 0.1875, 0.5, 0.1875, 1.0, 0.1562, 1.0, 0.1562, 0.5, 0.1562, 0.5, 0.1562, 1.0, 0.125, 1.0, 0.125, 0.5, 0.125, 0.5, 0.125, 1.0, 0.09375, 1.0, 0.09375, 0.5, 0.09375, 0.5, 0.09375, 1.0, 0.0625, 1.0, 0.0625, 0.5, 0.2968, 0.4854, 0.25, 0.49, 0.2032, 0.4854, 0.1582, 0.4717, 0.1167, 0.4496, 0.08029, 0.4197, 0.05045, 0.3833, 0.02827, 0.3418, 0.01461, 0.2968, 0.01, 0.25, 0.01461, 0.2032, 0.02827, 0.1582, 0.05045, 0.1167, 0.08029, 0.08029, 0.1167, 0.05045, 0.1582, 0.02827, 0.2032, 0.01461, 0.25, 0.01, 0.2968, 0.01461, 0.3418, 0.02827, 0.3833, 0.05045, 0.4197, 0.08029, 0.4496, 0.1167, 0.4717, 0.1582, 0.4854, 0.2032, 0.49, 0.25, 0.4854, 0.2968, 0.4717, 0.3418, 0.4496, 0.3833, 0.4197, 0.4197, 0.3833, 0.4496, 0.3418, 0.4717, 0.0625, 0.5, 0.0625, 1.0, 0.03125, 1.0, 0.03125, 0.5, 0.03125, 0.5, 0.03125, 1.0, 0.0, 1.0, 0.0, 0.5, 0.75, 0.49, 0.7968, 0.4854, 0.8418, 0.4717, 0.8833, 0.4496, 0.9197, 0.4197, 0.9496, 0.3833, 0.9717, 0.3418, 0.9854, 0.2968, 0.99, 0.25, 0.9854, 0.2032, 0.9717, 0.1582, 0.9496, 0.1167, 0.9197, 0.08029, 0.8833, 0.05045, 0.8418, 0.02827, 0.7968, 0.01461, 0.75, 0.01, 0.7032, 0.01461, 0.6582, 0.02827, 0.6167, 0.05045, 0.5803, 0.08029, 0.5504, 0.1167, 0.5283, 0.1582, 0.5146, 0.2032, 0.51, 0.25, 0.5146, 0.2968, 0.5283, 0.3418, 0.5504, 0.3833, 0.5803, 0.4197, 0.6167, 0.4496, 0.6582, 0.4717, 0.7032, 0.4854])
me_cylinder_006.materials.append(mat_material_010)
me_cylinder_006.use_remesh_preserve_volume = False
me_cylinder_006.use_remesh_preserve_attributes = False
me_cylinder_006.use_mirror_vertex_groups = False
me_cylinder_006.update()

# ---- objects
ob_cube = bpy.data.objects.new('Cube', me_cube)
ob_light = bpy.data.objects.new('Light', light_light)
ob_camera = bpy.data.objects.new('Camera', cam_camera)
ob_empty = bpy.data.objects.new('Empty', img_jasnake_p8_png)
ob_light_001 = bpy.data.objects.new('Light.001', light_light_001)
ob_light_002 = bpy.data.objects.new('Light.002', light_light_002)
ob_area = bpy.data.objects.new('Area', light_area)
ob_plane = bpy.data.objects.new('Plane', me_plane)
ob_area_001 = bpy.data.objects.new('Area.001', light_area_001)
ob_plane_001 = bpy.data.objects.new('Plane.001', me_plane_001)
ob_cylinder = bpy.data.objects.new('Cylinder', me_cylinder)
ob_cylinder_001 = bpy.data.objects.new('Cylinder.001', me_cylinder_001)
ob_cylinder_002 = bpy.data.objects.new('Cylinder.002', me_cylinder_002)
ob_cylinder_003 = bpy.data.objects.new('Cylinder.003', me_cylinder_003)
ob_cylinder_004 = bpy.data.objects.new('Cylinder.004', me_cylinder_005)
ob_cylinder_009 = bpy.data.objects.new('Cylinder.009', me_cylinder_010)
ob_cylinder_008 = bpy.data.objects.new('Cylinder.008', me_cylinder_009)
ob_cylinder_007 = bpy.data.objects.new('Cylinder.007', me_cylinder_008)
ob_cylinder_006 = bpy.data.objects.new('Cylinder.006', me_cylinder_007)
ob_cylinder_005 = bpy.data.objects.new('Cylinder.005', me_cylinder_006)

# ---- transforms, parenting, visibility, modifiers, constraints
ob_cube.location = (0.0, 0.0, 0.0)
ob_cube.rotation_euler = (1.571, -0.0, 0.0)
ob_cube.scale = (1.928, 2.458, 0.1705)
ob_cube.lock_rotations_4d = False
ob_cube.empty_display_type = 'ARROWS'
ob_cube.lineart.crease_threshold = 0.0
ob_light.location = (-0.467, -4.848, 8.319)
ob_light.rotation_euler = (0.6503, 0.05522, 1.866)
ob_light.lock_rotations_4d = False
ob_light.empty_display_type = 'ARROWS'
ob_light.color = (0.0, 0.0, 0.0, 0.0)
ob_light.lineart.crease_threshold = 0.0
ob_camera.location = (0.0, -13.78, 0.0)
ob_camera.rotation_euler = (1.571, 0.0, 0.0)
ob_camera.lock_rotations_4d = False
ob_camera.empty_display_type = 'ARROWS'
ob_camera.color = (0.0, 0.0, 0.0, 0.0)
ob_camera.display_type = 'WIRE'
ob_camera.lineart.crease_threshold = 0.0
ob_empty.location = (0.0, 0.0, 0.0)
ob_empty.empty_display_type = 'IMAGE'
ob_empty.empty_display_size = 5.0
ob_empty.lineart.crease_threshold = 0.0
ob_light_001.location = (0.1502, -3.072, -3.02)
ob_light_001.rotation_euler = (0.6503, 0.05522, 1.866)
ob_light_001.lock_rotations_4d = False
ob_light_001.empty_display_type = 'ARROWS'
ob_light_001.color = (0.0, 0.0, 0.0, 0.0)
ob_light_001.lineart.crease_threshold = 0.0
ob_light_002.location = (0.1346, -25.46, -0.001164)
ob_light_002.rotation_euler = (0.6503, 0.05522, 1.866)
ob_light_002.lock_rotations_4d = False
ob_light_002.empty_display_type = 'ARROWS'
ob_light_002.color = (0.0, 0.0, 0.0, 0.0)
ob_light_002.lineart.crease_threshold = 0.0
ob_area.location = (0.0, -1.366, 0.8657)
ob_area.rotation_euler = (-7.885, 0.0, 0.0)
ob_area.scale = (-8.522, -8.522, -8.522)
ob_area.lineart.crease_threshold = 0.0
ob_plane.location = (0.4516, 0.0, -2.604)
ob_plane.scale = (17.34, 5.245, 5.245)
ob_plane.lineart.crease_threshold = 0.0
ob_area_001.location = (0.0, -3.261, -0.003302)
ob_area_001.rotation_euler = (-12.67, 0.6016, 0.0)
ob_area_001.scale = (-8.522, -8.522, -8.522)
ob_area_001.lineart.crease_threshold = 0.0
ob_plane_001.location = (-3.37, 3.268, 2.225)
ob_plane_001.rotation_euler = (4.712, 1.571, -0.0)
ob_plane_001.scale = (1.0, 2.693, 1.841)
ob_plane_001.lineart.crease_threshold = 0.0
ob_cylinder.location = (5.242, 5.437, 0.0)
ob_cylinder.scale = (0.519, 0.519, 3.728)
ob_cylinder.lineart.crease_threshold = 0.0
ob_cylinder_001.location = (1.488, 5.437, 0.0)
ob_cylinder_001.scale = (0.519, 0.519, 3.728)
ob_cylinder_001.lineart.crease_threshold = 0.0
ob_cylinder_002.location = (3.565, 5.437, 1.211)
ob_cylinder_002.rotation_euler = (-0.0, -2.135, 0.0)
ob_cylinder_002.scale = (0.311, 0.311, 2.234)
ob_cylinder_002.lineart.crease_threshold = 0.0
ob_cylinder_003.location = (3.565, 5.437, -1.553)
ob_cylinder_003.rotation_euler = (-0.0, 2.135, 0.0)
ob_cylinder_003.scale = (0.311, 0.311, 2.234)
ob_cylinder_003.lineart.crease_threshold = 0.0
ob_cylinder_004.location = (3.565, 5.437, 1.211)
ob_cylinder_004.rotation_euler = (-0.0, 2.135, 0.0)
ob_cylinder_004.scale = (0.311, 0.311, 2.234)
ob_cylinder_004.lineart.crease_threshold = 0.0
ob_cylinder_009.location = (5.242, 9.731, 0.0)
ob_cylinder_009.scale = (0.519, 0.519, 3.728)
ob_cylinder_009.lineart.crease_threshold = 0.0
ob_cylinder_008.location = (1.488, 9.731, 0.0)
ob_cylinder_008.scale = (0.519, 0.519, 3.728)
ob_cylinder_008.lineart.crease_threshold = 0.0
ob_cylinder_007.location = (3.565, 9.731, 1.211)
ob_cylinder_007.rotation_euler = (-0.0, -2.135, 0.0)
ob_cylinder_007.scale = (0.311, 0.311, 2.234)
ob_cylinder_007.lineart.crease_threshold = 0.0
ob_cylinder_006.location = (3.565, 9.731, -1.553)
ob_cylinder_006.rotation_euler = (-0.0, 2.135, 0.0)
ob_cylinder_006.scale = (0.311, 0.311, 2.234)
ob_cylinder_006.lineart.crease_threshold = 0.0
ob_cylinder_005.location = (3.565, 9.731, 1.211)
ob_cylinder_005.rotation_euler = (-0.0, 2.135, 0.0)
ob_cylinder_005.scale = (0.311, 0.311, 2.234)
ob_cylinder_005.lineart.crease_threshold = 0.0

# ---- collection membership
col_collection.objects.link(ob_cube)
col_collection.objects.link(ob_light)
col_collection.objects.link(ob_camera)
col_collection.objects.link(ob_empty)
col_collection.objects.link(ob_light_001)
col_collection.objects.link(ob_light_002)
col_collection.objects.link(ob_area)
col_collection.objects.link(ob_plane)
col_collection.objects.link(ob_area_001)
col_collection.objects.link(ob_plane_001)
col_collection.objects.link(ob_cylinder)
col_collection.objects.link(ob_cylinder_001)
col_collection.objects.link(ob_cylinder_002)
col_collection.objects.link(ob_cylinder_003)
col_collection.objects.link(ob_cylinder_004)
col_collection.objects.link(ob_cylinder_009)
col_collection.objects.link(ob_cylinder_008)
col_collection.objects.link(ob_cylinder_007)
col_collection.objects.link(ob_cylinder_006)
col_collection.objects.link(ob_cylinder_005)

# ---- scene / render settings (as saved in the file)
scene.camera = ob_camera
scene.frame_start = 1; scene.frame_end = 250; scene.frame_set(1)
scene.render.engine = 'CYCLES'
scene.cycles.use_denoising = False
scene.cycles.samples = 128
scene.cycles.sampling_pattern = 'TABULATED_SOBOL'
scene.cycles.use_adaptive_sampling = False
scene.cycles.use_light_tree = False
scene.view_settings.view_transform = 'Filmic'
bpy.context.view_layer.update()
